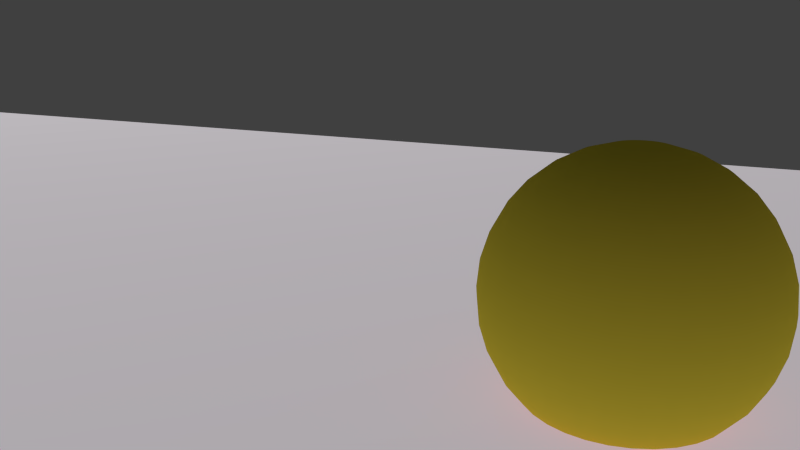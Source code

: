 # Source: szene5_Kameraschwenk_Render60blend.blend  (saved by Blender 2.76.0; exported with 4.5.12 LTS)
import bpy
from mathutils import Matrix  # noqa: F401  (used for matrix-valued properties, if any)

bpy.ops.wm.read_factory_settings(use_empty=True)
scene = bpy.context.scene
scene.name = 'Scene'

# ---- collections
col_collection_1 = bpy.data.collections.new('Collection 1'); scene.collection.children.link(col_collection_1)
col_collection_2 = bpy.data.collections.new('Collection 2'); scene.collection.children.link(col_collection_2)
col_collection_2.hide_render = True
col_collection_2.hide_viewport = True

# ---- images (referenced by path relative to the original .blend; pixels are not part of the script)
import os
ASSET_DIR = os.environ.get("B2B_ASSET_DIR", "")  # directory of the original .blend (textures are referenced by path, not embedded)
HERE = os.path.dirname(os.path.abspath(__file__))  # packed textures are extracted next to this script under _unpacked/

def load_image(name, relpath, width, height, colorspace="sRGB"):
    """Load a texture the original file referenced (path relative to the .blend, or extracted next to this script)."""
    p = next((c for c in (os.path.join(HERE, relpath), os.path.join(ASSET_DIR, relpath)) if relpath and os.path.exists(c)), "")
    if p:
        img = bpy.data.images.load(p, check_existing=True)
        img.name = name
    else:  # same state as the original file: an image datablock whose file is absent (Cycles renders it pink)
        img = bpy.data.images.new(name, width, height)
        img.source = "FILE"
        img.filepath = "//" + (relpath or name)
    img.colorspace_settings.name = colorspace
    return img
img_disco_jpg = load_image('disco.jpg', 'disco.jpg', 1024, 1024, 'sRGB')
img_img_8765_jpg = load_image('IMG_8765.JPG', 'IMG_8765.JPG', 1024, 1024, 'sRGB')

# ---- materials (node trees are filled in below, after node groups)
mat_material_014 = bpy.data.materials.new('Material.014')
mat_material_014.alpha_threshold = 0.0
mat_material_014.roughness = 0.5
mat_material_001 = bpy.data.materials.new('Material.001')
mat_material_001.alpha_threshold = 0.0
mat_material_001.diffuse_color = (0.8, 0.6744, 0.05042, 1.0)
mat_material_001.roughness = 0.5
mat_material_013 = bpy.data.materials.new('Material.013')
mat_material_013.alpha_threshold = 0.0
mat_material_013.roughness = 0.5
mat_material_016 = bpy.data.materials.new('Material.016')
mat_material_016.alpha_threshold = 0.0
mat_material_016.roughness = 0.5
mat_material_003 = bpy.data.materials.new('Material.003')
mat_material_003.alpha_threshold = 0.0
mat_material_003.roughness = 0.5
mat_material_012 = bpy.data.materials.new('Material.012')
mat_material_012.alpha_threshold = 0.0
mat_material_012.roughness = 0.5
mat_material_015 = bpy.data.materials.new('Material.015')
mat_material_015.alpha_threshold = 0.0
mat_material_015.roughness = 0.5
mat_material_004 = bpy.data.materials.new('Material.004')
mat_material_004.alpha_threshold = 0.0
mat_material_004.roughness = 0.5

# ---- material node trees
mat_material_014.use_nodes = True; mat_material_014.node_tree.nodes.clear()
_N = mat_material_014.node_tree.nodes; _L = mat_material_014.node_tree.links
n0 = _N.new('ShaderNodeOutputMaterial'); n0.name = 'Material Output'; n0.location = (300, 300)
n1 = _N.new('ShaderNodeTexImage'); n1.name = 'Image Texture'; n1.location = (-180, 300)
n1.width = 140
n1.image = img_disco_jpg
n2 = _N.new('ShaderNodeEmission'); n2.name = 'Emission'; n2.location = (10, 300)
_L.new(n2.outputs[0], n0.inputs[0])
_L.new(n1.outputs[0], n2.inputs[0])
n0.is_active_output = True
mat_material_013.use_nodes = True; mat_material_013.node_tree.nodes.clear()
_N = mat_material_013.node_tree.nodes; _L = mat_material_013.node_tree.links
n0 = _N.new('ShaderNodeTexImage'); n0.name = 'Image Texture'; n0.location = (-319, 400)
n0.width = 140
n0.image = img_img_8765_jpg
n1 = _N.new('ShaderNodeOutputMaterial'); n1.name = 'Material Output'; n1.location = (398, 562)
n2 = _N.new('ShaderNodeTexGradient'); n2.name = 'Gradient Texture'; n2.location = (-78, 173)
n2.gradient_type = 'DIAGONAL'
n3 = _N.new('ShaderNodeBsdfDiffuse'); n3.name = 'Diffuse BSDF'; n3.location = (29, 390)
n4 = _N.new('ShaderNodeMixShader'); n4.name = 'Mix Shader'; n4.location = (284, 456)
_L.new(n0.outputs[0], n3.inputs[0])
_L.new(n4.outputs[0], n1.inputs[0])
_L.new(n3.outputs[0], n4.inputs[1])
_L.new(n2.outputs[0], n4.inputs[2])
n1.is_active_output = True
mat_material_016.use_nodes = True; mat_material_016.node_tree.nodes.clear()
_N = mat_material_016.node_tree.nodes; _L = mat_material_016.node_tree.links
n0 = _N.new('ShaderNodeOutputMaterial'); n0.name = 'Material Output'; n0.location = (300, 300)
n1 = _N.new('ShaderNodeEmission'); n1.name = 'Emission'; n1.location = (10, 300)
n1.inputs[0].default_value = (1.0, 0.9069, 0.8795, 1.0)
n1.inputs[1].default_value = 0.5
_L.new(n1.outputs[0], n0.inputs[0])
n0.is_active_output = True
mat_material_003.use_nodes = True; mat_material_003.node_tree.nodes.clear()
_N = mat_material_003.node_tree.nodes; _L = mat_material_003.node_tree.links
n0 = _N.new('ShaderNodeEmission'); n0.name = 'Emission'; n0.location = (-89, 417)
n0.inputs[0].default_value = (0.8, 0.08082, 0.6173, 1.0)
n1 = _N.new('ShaderNodeMixShader'); n1.name = 'Mix Shader'; n1.location = (108, 371)
n1.inputs[0].default_value = 0.9636
n2 = _N.new('ShaderNodeLayerWeight'); n2.name = 'Layer Weight'; n2.location = (110, 637)
n2.inputs[0].default_value = 0.8
n3 = _N.new('ShaderNodeMixShader'); n3.name = 'Mix Shader.001'; n3.location = (280, 237)
n4 = _N.new('ShaderNodeOutputMaterial'); n4.name = 'Material Output'; n4.location = (964, 135)
n5 = _N.new('ShaderNodeValToRGB'); n5.name = 'ColorRamp'; n5.location = (542, 476)
n5.color_ramp.interpolation = 'B_SPLINE'
while len(n5.color_ramp.elements) > 1: n5.color_ramp.elements.remove(n5.color_ramp.elements[-1])
n5.color_ramp.elements[0].position = 0.7636; n5.color_ramp.elements[0].color = (0.0, 0.0, 0.0, 1.0)
_e = n5.color_ramp.elements.new(1.0); _e.color = (1.0, 1.0, 1.0, 1.0)
n6 = _N.new('ShaderNodeMixShader'); n6.name = 'Mix Shader.002'; n6.location = (524, 187)
n7 = _N.new('ShaderNodeMixShader'); n7.name = 'Mix Shader.003'; n7.location = (744, 200)
n7.inputs[0].default_value = 0.622
n8 = _N.new('ShaderNodeBsdfTransparent'); n8.name = 'Transparent BSDF'; n8.location = (-118, 237)
_L.new(n0.outputs[0], n1.inputs[1])
_L.new(n1.outputs[0], n3.inputs[1])
_L.new(n8.outputs[0], n1.inputs[2])
_L.new(n3.outputs[0], n6.inputs[1])
_L.new(n8.outputs[0], n3.inputs[2])
_L.new(n2.outputs[1], n3.inputs[0])
_L.new(n6.outputs[0], n7.inputs[1])
_L.new(n8.outputs[0], n6.inputs[2])
_L.new(n5.outputs[0], n6.inputs[0])
_L.new(n7.outputs[0], n4.inputs[0])
_L.new(n8.outputs[0], n7.inputs[2])
n4.is_active_output = True
mat_material_012.use_nodes = True; mat_material_012.node_tree.nodes.clear()
_N = mat_material_012.node_tree.nodes; _L = mat_material_012.node_tree.links
n0 = _N.new('ShaderNodeEmission'); n0.name = 'Emission'; n0.location = (-280, 373)
n0.inputs[0].default_value = (0.01222, 0.0119, 0.8, 1.0)
n1 = _N.new('ShaderNodeMixShader'); n1.name = 'Mix Shader'; n1.location = (-108, 266)
n1.inputs[0].default_value = 0.7636
n2 = _N.new('ShaderNodeLayerWeight'); n2.name = 'Layer Weight'; n2.location = (-7, 430)
n2.inputs[0].default_value = 0.8
n3 = _N.new('ShaderNodeMixShader'); n3.name = 'Mix Shader.001'; n3.location = (103, 257)
n4 = _N.new('ShaderNodeValToRGB'); n4.name = 'ColorRamp'; n4.location = (445, 489)
n4.color_ramp.interpolation = 'B_SPLINE'
while len(n4.color_ramp.elements) > 1: n4.color_ramp.elements.remove(n4.color_ramp.elements[-1])
n4.color_ramp.elements[0].position = 0.2636; n4.color_ramp.elements[0].color = (0.0, 0.0, 0.0, 1.0)
_e = n4.color_ramp.elements.new(1.0); _e.color = (1.0, 1.0, 1.0, 1.0)
n5 = _N.new('ShaderNodeOutputMaterial'); n5.name = 'Material Output'; n5.location = (839, 243)
n6 = _N.new('ShaderNodeMixShader'); n6.name = 'Mix Shader.002'; n6.location = (385, 225)
n7 = _N.new('ShaderNodeMixShader'); n7.name = 'Mix Shader.003'; n7.location = (605, 258)
n7.inputs[0].default_value = 0.06364
n8 = _N.new('ShaderNodeBsdfTransparent'); n8.name = 'Transparent BSDF'; n8.location = (-305, 235)
_L.new(n8.outputs[0], n1.inputs[2])
_L.new(n1.outputs[0], n3.inputs[1])
_L.new(n0.outputs[0], n1.inputs[1])
_L.new(n3.outputs[0], n6.inputs[1])
_L.new(n8.outputs[0], n3.inputs[2])
_L.new(n2.outputs[1], n3.inputs[0])
_L.new(n6.outputs[0], n7.inputs[1])
_L.new(n8.outputs[0], n6.inputs[2])
_L.new(n4.outputs[0], n6.inputs[0])
_L.new(n7.outputs[0], n5.inputs[0])
_L.new(n8.outputs[0], n7.inputs[2])
n5.is_active_output = True
mat_material_015.use_nodes = True; mat_material_015.node_tree.nodes.clear()
_N = mat_material_015.node_tree.nodes; _L = mat_material_015.node_tree.links
n0 = _N.new('ShaderNodeMixShader'); n0.name = 'Mix Shader'; n0.location = (108, 371)
n0.inputs[0].default_value = 0.9636
n1 = _N.new('ShaderNodeLayerWeight'); n1.name = 'Layer Weight'; n1.location = (110, 637)
n1.inputs[0].default_value = 0.8
n2 = _N.new('ShaderNodeMixShader'); n2.name = 'Mix Shader.001'; n2.location = (280, 237)
n3 = _N.new('ShaderNodeOutputMaterial'); n3.name = 'Material Output'; n3.location = (964, 135)
n4 = _N.new('ShaderNodeValToRGB'); n4.name = 'ColorRamp'; n4.location = (542, 476)
n4.color_ramp.interpolation = 'B_SPLINE'
while len(n4.color_ramp.elements) > 1: n4.color_ramp.elements.remove(n4.color_ramp.elements[-1])
n4.color_ramp.elements[0].position = 0.7636; n4.color_ramp.elements[0].color = (0.0, 0.0, 0.0, 1.0)
_e = n4.color_ramp.elements.new(1.0); _e.color = (1.0, 1.0, 1.0, 1.0)
n5 = _N.new('ShaderNodeMixShader'); n5.name = 'Mix Shader.002'; n5.location = (524, 187)
n6 = _N.new('ShaderNodeMixShader'); n6.name = 'Mix Shader.003'; n6.location = (744, 200)
n6.inputs[0].default_value = 0.622
n7 = _N.new('ShaderNodeBsdfTransparent'); n7.name = 'Transparent BSDF'; n7.location = (-118, 237)
n8 = _N.new('ShaderNodeEmission'); n8.name = 'Emission'; n8.location = (-89, 417)
n8.inputs[0].default_value = (0.01461, 0.8, 0.002722, 1.0)
_L.new(n8.outputs[0], n0.inputs[1])
_L.new(n0.outputs[0], n2.inputs[1])
_L.new(n7.outputs[0], n0.inputs[2])
_L.new(n2.outputs[0], n5.inputs[1])
_L.new(n7.outputs[0], n2.inputs[2])
_L.new(n1.outputs[1], n2.inputs[0])
_L.new(n5.outputs[0], n6.inputs[1])
_L.new(n7.outputs[0], n5.inputs[2])
_L.new(n4.outputs[0], n5.inputs[0])
_L.new(n6.outputs[0], n3.inputs[0])
_L.new(n7.outputs[0], n6.inputs[2])
n3.is_active_output = True
mat_material_004.use_nodes = True; mat_material_004.node_tree.nodes.clear()
_N = mat_material_004.node_tree.nodes; _L = mat_material_004.node_tree.links
n0 = _N.new('ShaderNodeOutputMaterial'); n0.name = 'Material Output'; n0.location = (300, 300)
n1 = _N.new('ShaderNodeBsdfAnisotropic'); n1.name = 'Glossy BSDF'; n1.location = (10, 300)
n1.distribution = 'GGX'
n1.inputs[0].default_value = (0.007765, 0.01807, 0.1149, 1.0)
n1.inputs[1].default_value = 2.236
_L.new(n1.outputs[0], n0.inputs[0])
n0.is_active_output = True

# ---- world
world_world = bpy.data.worlds.new('World'); scene.world = world_world
world_world.color = (0.05088, 0.05088, 0.05088)
world_world.use_sun_shadow = False
world_world.sun_shadow_jitter_overblur = 0.0
world_world.cycles.sampling_method = 'MANUAL'
world_world.cycles.sample_map_resolution = 256

# ---- cameras
cam_camera = bpy.data.cameras.new('Camera')
cam_camera.clip_end = 100.0
cam_camera.lens = 35.0
cam_camera.sensor_width = 32.0
cam_camera.sensor_height = 18.0
cam_camera.display_size = 2.0
cam_camera.dof.focus_distance = 0.0

# ---- lights
light_spot_018 = bpy.data.lights.new('Spot.018', 'SPOT')
light_spot_018.color = (0.9735, 0.009814, 1.0)
light_spot_018.transmission_factor = 0.0
light_spot_018.energy = 100.0
light_spot_018.shadow_buffer_clip_start = 0.5
light_spot_018.shadow_soft_size = 0.1
light_spot_018.shadow_maximum_resolution = 0.006
light_spot_018.use_absolute_resolution = True
light_spot_018.spot_size = 0.4677
light_spot_018.show_cone = True
light_spot_018.cycles.use_multiple_importance_sampling = False
light_spot_017 = bpy.data.lights.new('Spot.017', 'SPOT')
light_spot_017.color = (0.9735, 0.009814, 1.0)
light_spot_017.transmission_factor = 0.0
light_spot_017.energy = 100.0
light_spot_017.shadow_buffer_clip_start = 0.5
light_spot_017.shadow_soft_size = 0.1
light_spot_017.shadow_maximum_resolution = 0.006
light_spot_017.use_absolute_resolution = True
light_spot_017.spot_size = 0.4677
light_spot_017.show_cone = True
light_spot_017.cycles.use_multiple_importance_sampling = False
light_spot_016 = bpy.data.lights.new('Spot.016', 'SPOT')
light_spot_016.color = (0.012, 0.012, 0.8)
light_spot_016.transmission_factor = 0.0
light_spot_016.energy = 100.0
light_spot_016.shadow_buffer_clip_start = 0.5
light_spot_016.shadow_soft_size = 0.1
light_spot_016.shadow_maximum_resolution = 0.006
light_spot_016.use_absolute_resolution = True
light_spot_016.spot_size = 0.6109
light_spot_016.show_cone = True
light_spot_016.cycles.use_multiple_importance_sampling = False
light_spot_015 = bpy.data.lights.new('Spot.015', 'SPOT')
light_spot_015.color = (0.012, 0.012, 0.8)
light_spot_015.transmission_factor = 0.0
light_spot_015.energy = 100.0
light_spot_015.shadow_buffer_clip_start = 0.5
light_spot_015.shadow_soft_size = 0.1
light_spot_015.shadow_maximum_resolution = 0.006
light_spot_015.use_absolute_resolution = True
light_spot_015.spot_size = 0.6109
light_spot_015.show_cone = True
light_spot_015.cycles.use_multiple_importance_sampling = False
light_spot_014 = bpy.data.lights.new('Spot.014', 'SPOT')
light_spot_014.color = (0.05895, 1.0, 0.004394)
light_spot_014.transmission_factor = 0.0
light_spot_014.energy = 100.0
light_spot_014.shadow_buffer_clip_start = 0.5
light_spot_014.shadow_soft_size = 2.0
light_spot_014.shadow_maximum_resolution = 0.006
light_spot_014.use_absolute_resolution = True
light_spot_014.spot_size = 0.4957
light_spot_014.show_cone = True
light_spot_014.cycles.use_multiple_importance_sampling = False
light_spot_013 = bpy.data.lights.new('Spot.013', 'SPOT')
light_spot_013.color = (0.05895, 1.0, 0.004394)
light_spot_013.transmission_factor = 0.0
light_spot_013.energy = 100.0
light_spot_013.shadow_buffer_clip_start = 0.5
light_spot_013.shadow_soft_size = 2.0
light_spot_013.shadow_maximum_resolution = 0.006
light_spot_013.use_absolute_resolution = True
light_spot_013.spot_size = 0.4957
light_spot_013.show_cone = True
light_spot_013.cycles.use_multiple_importance_sampling = False
light_spot_012 = bpy.data.lights.new('Spot.012', 'SPOT')
light_spot_012.color = (0.05895, 1.0, 0.004394)
light_spot_012.transmission_factor = 0.0
light_spot_012.energy = 100.0
light_spot_012.shadow_buffer_clip_start = 0.5
light_spot_012.shadow_soft_size = 2.0
light_spot_012.shadow_maximum_resolution = 0.006
light_spot_012.use_absolute_resolution = True
light_spot_012.spot_size = 0.4957
light_spot_012.show_cone = True
light_spot_012.cycles.use_multiple_importance_sampling = False
light_spot_011 = bpy.data.lights.new('Spot.011', 'SPOT')
light_spot_011.color = (0.012, 0.012, 0.8)
light_spot_011.transmission_factor = 0.0
light_spot_011.energy = 100.0
light_spot_011.shadow_buffer_clip_start = 0.5
light_spot_011.shadow_soft_size = 0.1
light_spot_011.shadow_maximum_resolution = 0.006
light_spot_011.use_absolute_resolution = True
light_spot_011.spot_size = 0.6109
light_spot_011.show_cone = True
light_spot_011.cycles.use_multiple_importance_sampling = False
light_spot_008 = bpy.data.lights.new('Spot.008', 'SPOT')
light_spot_008.color = (0.9735, 0.009814, 1.0)
light_spot_008.transmission_factor = 0.0
light_spot_008.energy = 100.0
light_spot_008.shadow_buffer_clip_start = 0.5
light_spot_008.shadow_soft_size = 0.1
light_spot_008.shadow_maximum_resolution = 0.006
light_spot_008.use_absolute_resolution = True
light_spot_008.spot_size = 0.4677
light_spot_008.show_cone = True
light_spot_008.cycles.use_multiple_importance_sampling = False
light_spot_003 = bpy.data.lights.new('Spot.003', 'SPOT')
light_spot_003.color = (0.9735, 0.009814, 1.0)
light_spot_003.transmission_factor = 0.0
light_spot_003.energy = 100.0
light_spot_003.shadow_buffer_clip_start = 0.5
light_spot_003.shadow_soft_size = 0.1
light_spot_003.shadow_maximum_resolution = 0.006
light_spot_003.use_absolute_resolution = True
light_spot_003.spot_size = 0.4677
light_spot_003.show_cone = True
light_spot_003.cycles.use_multiple_importance_sampling = False
light_spot_007 = bpy.data.lights.new('Spot.007', 'SPOT')
light_spot_007.color = (0.05895, 1.0, 0.004394)
light_spot_007.transmission_factor = 0.0
light_spot_007.energy = 100.0
light_spot_007.shadow_buffer_clip_start = 0.5
light_spot_007.shadow_soft_size = 2.0
light_spot_007.shadow_maximum_resolution = 0.006
light_spot_007.use_absolute_resolution = True
light_spot_007.spot_size = 0.4957
light_spot_007.show_cone = True
light_spot_007.cycles.use_multiple_importance_sampling = False

# ---- meshes
me_plane_005 = bpy.data.meshes.new('Plane.005')
me_plane_005.from_pydata([(-3.012, -3.107, -3.837e-06), (-1.012, -3.107, -3.837e-06), (-3.012, -1.107, -3.837e-06), (-1.012, -1.107, -3.837e-06)], [], [(0, 1, 3, 2)])
_uv = me_plane_005.uv_layers.new(name='UVMap')
_uv.uv.foreach_set('vector', [8.25e-05, 8.245e-05, 0.68, 8.245e-05, 0.68, 0.9999, 8.245e-05, 0.9999])
me_plane_005.materials.append(mat_material_014)
me_plane_005.use_remesh_preserve_volume = False
me_plane_005.use_remesh_preserve_attributes = False
me_plane_005.use_mirror_vertex_groups = False
me_plane_005.update()
me_sphere = bpy.data.meshes.new('Sphere')
me_sphere.from_pydata([(0.2145, -1.56, 2.382), (0.02695, -1.56, 2.325), (-0.1459, -1.56, 2.233), (-0.2975, -1.56, 2.109), (-0.4218, -1.56, 1.957), (-0.5143, -1.56, 1.784), (-0.5712, -1.56, 1.597), (-0.5904, -1.56, 1.401), (-0.5712, -1.56, 1.206), (-0.5143, -1.56, 1.019), (-0.4218, -1.56, 0.8459), (-0.2975, -1.56, 0.6944), (-0.1459, -1.56, 0.57), (0.02695, -1.56, 0.4776), (0.2145, -1.56, 0.4207), (0.2183, -1.522, 2.382), (0.0343, -1.485, 2.325), (-0.1353, -1.452, 2.233), (-0.2839, -1.422, 2.109), (-0.4059, -1.398, 1.957), (-0.4965, -1.38, 1.784), (-0.5523, -1.369, 1.597), (-0.5712, -1.365, 1.401), (-0.5523, -1.369, 1.206), (-0.4965, -1.38, 1.019), (-0.4059, -1.398, 0.8459), (-0.2839, -1.422, 0.6944), (-0.1353, -1.452, 0.57), (0.0343, -1.485, 0.4776), (0.2183, -1.522, 0.4207), (0.2294, -1.485, 2.382), (0.05608, -1.414, 2.325), (-0.1037, -1.347, 2.233), (-0.2437, -1.289, 2.109), (-0.3585, -1.242, 1.957), (-0.4439, -1.206, 1.784), (-0.4965, -1.185, 1.597), (-0.5143, -1.177, 1.401), (-0.4965, -1.185, 1.206), (-0.4439, -1.206, 1.019), (-0.3585, -1.242, 0.8459), (-0.2437, -1.289, 0.6944), (-0.1037, -1.347, 0.57), (0.05608, -1.414, 0.4776), (0.2294, -1.485, 0.4207), (0.2474, -1.452, 2.382), (0.09144, -1.347, 2.325), (-0.05231, -1.251, 2.233), (-0.1783, -1.167, 2.109), (-0.2817, -1.098, 1.957), (-0.3585, -1.047, 1.784), (-0.4059, -1.015, 1.597), (-0.4218, -1.004, 1.401), (-0.4059, -1.015, 1.206), (-0.3585, -1.047, 1.019), (-0.2817, -1.098, 0.8459), (-0.1783, -1.167, 0.6944), (-0.05231, -1.251, 0.57), (0.09144, -1.347, 0.4776), (0.2474, -1.452, 0.4207), (0.2717, -1.422, 2.382), (0.139, -1.289, 2.325), (0.01678, -1.167, 2.233), (-0.09037, -1.06, 2.109), (-0.1783, -0.9721, 1.957), (-0.2437, -0.9067, 1.784), (-0.2839, -0.8665, 1.597), (-0.2975, -0.8529, 1.401), (-0.2839, -0.8665, 1.206), (-0.2437, -0.9067, 1.019), (-0.1783, -0.9721, 0.8459), (-0.09037, -1.06, 0.6944), (0.01678, -1.167, 0.57), (0.139, -1.289, 0.4776), (0.2717, -1.422, 0.4207), (0.3012, -1.398, 2.382), (0.197, -1.242, 2.325), (0.101, -1.098, 2.233), (0.01678, -0.9721, 2.109), (-0.05231, -0.8687, 1.957), (-0.1037, -0.7919, 1.784), (-0.1353, -0.7445, 1.597), (-0.1459, -0.7286, 1.401), (-0.1353, -0.7445, 1.206), (-0.1037, -0.7919, 1.019), (-0.05231, -0.8687, 0.8459), (0.01678, -0.9721, 0.6944), (0.101, -1.098, 0.57), (0.197, -1.242, 0.4776), (0.3012, -1.398, 0.4207), (0.335, -1.38, 2.382), (0.2632, -1.206, 2.325), (0.197, -1.047, 2.233), (0.139, -0.9067, 2.109), (0.09144, -0.7919, 1.957), (0.05608, -0.7065, 1.784), (0.0343, -0.6539, 1.597), (0.02695, -0.6362, 1.401), (0.0343, -0.6539, 1.206), (0.05608, -0.7065, 1.019), (0.09144, -0.7919, 0.8459), (0.139, -0.9067, 0.6944), (0.197, -1.047, 0.57), (0.2632, -1.206, 0.4776), (0.335, -1.38, 0.4207), (0.3716, -1.369, 2.382), (0.335, -1.185, 2.325), (0.3012, -1.015, 2.233), (0.2717, -0.8665, 2.109), (0.2474, -0.7445, 1.957), (0.2294, -0.6539, 1.784), (0.2183, -0.5981, 1.597), (0.2145, -0.5792, 1.401), (0.2183, -0.5981, 1.206), (0.2294, -0.6539, 1.019), (0.2474, -0.7445, 0.8459), (0.2717, -0.8665, 0.6944), (0.3012, -1.015, 0.57), (0.335, -1.185, 0.4776), (0.3716, -1.369, 0.4207), (0.4096, -1.365, 2.382), (0.4096, -1.177, 2.325), (0.4096, -1.004, 2.233), (0.4096, -0.8529, 2.109), (0.4096, -0.7286, 1.957), (0.4096, -0.6362, 1.784), (0.4096, -0.5792, 1.597), (0.4096, -0.56, 1.401), (0.4096, -0.5792, 1.206), (0.4096, -0.6362, 1.019), (0.4096, -0.7286, 0.8459), (0.4096, -0.8529, 0.6944), (0.4096, -1.004, 0.57), (0.4096, -1.177, 0.4776), (0.4096, -1.365, 0.4207), (0.4477, -1.369, 2.382), (0.4843, -1.185, 2.325), (0.518, -1.015, 2.233), (0.5476, -0.8665, 2.109), (0.5718, -0.7445, 1.957), (0.5899, -0.6539, 1.784), (0.601, -0.5981, 1.597), (0.6047, -0.5792, 1.401), (0.601, -0.5981, 1.206), (0.5899, -0.6539, 1.019), (0.5718, -0.7445, 0.8459), (0.5476, -0.8665, 0.6944), (0.518, -1.015, 0.57), (0.4843, -1.185, 0.4776), (0.4477, -1.369, 0.4207), (0.4843, -1.38, 2.382), (0.5561, -1.206, 2.325), (0.6222, -1.047, 2.233), (0.6802, -0.9067, 2.109), (0.7278, -0.7919, 1.957), (0.7632, -0.7065, 1.784), (0.785, -0.6539, 1.597), (0.7923, -0.6362, 1.401), (0.785, -0.6539, 1.206), (0.7632, -0.7065, 1.019), (0.7278, -0.7919, 0.8459), (0.6802, -0.9067, 0.6944), (0.6222, -1.047, 0.57), (0.5561, -1.206, 0.4776), (0.4843, -1.38, 0.4207), (0.518, -1.398, 2.382), (0.6222, -1.242, 2.325), (0.7183, -1.098, 2.233), (0.8025, -0.9721, 2.109), (0.8716, -0.8687, 1.957), (0.9229, -0.7919, 1.784), (0.9545, -0.7445, 1.597), (0.9652, -0.7286, 1.401), (0.9545, -0.7445, 1.206), (0.9229, -0.7919, 1.019), (0.8716, -0.8687, 0.8459), (0.8025, -0.9721, 0.6944), (0.7183, -1.098, 0.57), (0.6222, -1.242, 0.4776), (0.518, -1.398, 0.4207), (0.5476, -1.422, 2.382), (0.6802, -1.289, 2.325), (0.8025, -1.167, 2.233), (0.9096, -1.06, 2.109), (0.9976, -0.9721, 1.957), (1.063, -0.9067, 1.784), (1.103, -0.8665, 1.597), (1.117, -0.8529, 1.401), (1.103, -0.8665, 1.206), (1.063, -0.9067, 1.019), (0.9976, -0.9721, 0.8459), (0.9096, -1.06, 0.6944), (0.8025, -1.167, 0.57), (0.6802, -1.289, 0.4776), (0.5476, -1.422, 0.4207), (0.5718, -1.452, 2.382), (0.7278, -1.347, 2.325), (0.8716, -1.251, 2.233), (0.9976, -1.167, 2.109), (1.101, -1.098, 1.957), (1.178, -1.047, 1.784), (1.225, -1.015, 1.597), (1.241, -1.004, 1.401), (1.225, -1.015, 1.206), (1.178, -1.047, 1.019), (1.101, -1.098, 0.8459), (0.9976, -1.167, 0.6944), (0.8716, -1.251, 0.57), (0.7278, -1.347, 0.4776), (0.5718, -1.452, 0.4207), (0.5899, -1.485, 2.382), (0.7632, -1.414, 2.325), (0.9229, -1.347, 2.233), (1.063, -1.289, 2.109), (1.178, -1.242, 1.957), (1.263, -1.206, 1.784), (1.316, -1.185, 1.597), (1.334, -1.177, 1.401), (1.316, -1.185, 1.206), (1.263, -1.206, 1.019), (1.178, -1.242, 0.8459), (1.063, -1.289, 0.6944), (0.9229, -1.347, 0.57), (0.7632, -1.414, 0.4776), (0.5899, -1.485, 0.4207), (0.601, -1.522, 2.382), (0.785, -1.485, 2.325), (0.9545, -1.452, 2.233), (1.103, -1.422, 2.109), (1.225, -1.398, 1.957), (1.316, -1.38, 1.784), (1.372, -1.369, 1.597), (1.39, -1.365, 1.401), (1.372, -1.369, 1.206), (1.316, -1.38, 1.019), (1.225, -1.398, 0.8459), (1.103, -1.422, 0.6944), (0.9545, -1.452, 0.57), (0.785, -1.485, 0.4776), (0.601, -1.522, 0.4207), (0.6047, -1.56, 2.382), (0.7923, -1.56, 2.325), (0.9652, -1.56, 2.233), (1.117, -1.56, 2.109), (1.241, -1.56, 1.957), (1.334, -1.56, 1.784), (1.39, -1.56, 1.597), (1.41, -1.56, 1.401), (1.39, -1.56, 1.206), (1.334, -1.56, 1.019), (1.241, -1.56, 0.8459), (1.117, -1.56, 0.6944), (0.9652, -1.56, 0.57), (0.7923, -1.56, 0.4776), (0.6047, -1.56, 0.4207), (0.601, -1.598, 2.382), (0.785, -1.635, 2.325), (0.9545, -1.668, 2.233), (1.103, -1.698, 2.109), (1.225, -1.722, 1.957), (1.316, -1.74, 1.784), (1.372, -1.751, 1.597), (1.39, -1.755, 1.401), (1.372, -1.751, 1.206), (1.316, -1.74, 1.019), (1.225, -1.722, 0.8459), (1.103, -1.698, 0.6944), (0.9545, -1.668, 0.57), (0.785, -1.635, 0.4776), (0.601, -1.598, 0.4207), (0.5899, -1.635, 2.382), (0.7632, -1.706, 2.325), (0.9229, -1.773, 2.233), (1.063, -1.831, 2.109), (1.178, -1.878, 1.957), (1.263, -1.914, 1.784), (1.316, -1.935, 1.597), (1.334, -1.943, 1.401), (1.316, -1.935, 1.206), (1.263, -1.914, 1.019), (1.178, -1.878, 0.8459), (1.063, -1.831, 0.6944), (0.9229, -1.773, 0.57), (0.7632, -1.706, 0.4776), (0.5899, -1.635, 0.4207), (0.5718, -1.668, 2.382), (0.7278, -1.773, 2.325), (0.8716, -1.869, 2.233), (0.9976, -1.953, 2.109), (1.101, -2.022, 1.957), (1.178, -2.073, 1.784), (1.225, -2.105, 1.597), (1.241, -2.116, 1.401), (1.225, -2.105, 1.206), (1.178, -2.073, 1.019), (1.101, -2.022, 0.8459), (0.9976, -1.953, 0.6944), (0.8716, -1.869, 0.57), (0.7278, -1.773, 0.4776), (0.5718, -1.668, 0.4207), (0.5476, -1.698, 2.382), (0.6802, -1.831, 2.325), (0.8025, -1.953, 2.233), (0.9096, -2.06, 2.109), (0.9976, -2.148, 1.957), (1.063, -2.213, 1.784), (1.103, -2.254, 1.597), (1.117, -2.267, 1.401), (1.103, -2.254, 1.206), (1.063, -2.213, 1.019), (0.9976, -2.148, 0.8459), (0.9096, -2.06, 0.6944), (0.8025, -1.953, 0.57), (0.6802, -1.831, 0.4776), (0.5476, -1.698, 0.4207), (0.518, -1.722, 2.382), (0.6222, -1.878, 2.325), (0.7183, -2.022, 2.233), (0.8025, -2.148, 2.109), (0.8716, -2.251, 1.957), (0.9229, -2.328, 1.784), (0.9545, -2.376, 1.597), (0.9652, -2.391, 1.401), (0.9545, -2.376, 1.206), (0.9229, -2.328, 1.019), (0.8716, -2.251, 0.8459), (0.8025, -2.148, 0.6944), (0.7183, -2.022, 0.57), (0.6222, -1.878, 0.4776), (0.518, -1.722, 0.4207), (0.4096, -1.56, 0.4015), (0.4843, -1.74, 2.382), (0.5561, -1.914, 2.325), (0.6222, -2.073, 2.233), (0.6802, -2.213, 2.109), (0.7278, -2.328, 1.957), (0.7632, -2.414, 1.784), (0.785, -2.466, 1.597), (0.7923, -2.484, 1.401), (0.785, -2.466, 1.206), (0.7632, -2.414, 1.019), (0.7278, -2.328, 0.8459), (0.6802, -2.213, 0.6944), (0.6222, -2.073, 0.57), (0.5561, -1.914, 0.4776), (0.4843, -1.74, 0.4207), (0.4477, -1.751, 2.382), (0.4843, -1.935, 2.325), (0.518, -2.105, 2.233), (0.5476, -2.254, 2.109), (0.5718, -2.376, 1.957), (0.5899, -2.466, 1.784), (0.601, -2.522, 1.597), (0.6047, -2.541, 1.401), (0.601, -2.522, 1.206), (0.5899, -2.466, 1.019), (0.5718, -2.376, 0.8459), (0.5476, -2.254, 0.6944), (0.518, -2.105, 0.57), (0.4843, -1.935, 0.4776), (0.4477, -1.751, 0.4207), (0.4096, -1.755, 2.382), (0.4096, -1.943, 2.325), (0.4096, -2.116, 2.233), (0.4096, -2.267, 2.109), (0.4096, -2.391, 1.957), (0.4096, -2.484, 1.784), (0.4096, -2.541, 1.597), (0.4096, -2.56, 1.401), (0.4096, -2.541, 1.206), (0.4096, -2.484, 1.019), (0.4096, -2.391, 0.8459), (0.4096, -2.267, 0.6944), (0.4096, -2.116, 0.57), (0.4096, -1.943, 0.4776), (0.4096, -1.755, 0.4207), (0.3716, -1.751, 2.382), (0.335, -1.935, 2.325), (0.3012, -2.105, 2.233), (0.2717, -2.254, 2.109), (0.2474, -2.376, 1.957), (0.2294, -2.466, 1.784), (0.2183, -2.522, 1.597), (0.2145, -2.541, 1.401), (0.2183, -2.522, 1.206), (0.2294, -2.466, 1.019), (0.2474, -2.376, 0.8459), (0.2717, -2.254, 0.6944), (0.3012, -2.105, 0.57), (0.335, -1.935, 0.4776), (0.3716, -1.751, 0.4207), (0.335, -1.74, 2.382), (0.2632, -1.914, 2.325), (0.197, -2.073, 2.233), (0.139, -2.213, 2.109), (0.09144, -2.328, 1.957), (0.05608, -2.414, 1.784), (0.0343, -2.466, 1.597), (0.02695, -2.484, 1.401), (0.0343, -2.466, 1.206), (0.05608, -2.414, 1.019), (0.09144, -2.328, 0.8459), (0.139, -2.213, 0.6944), (0.197, -2.073, 0.57), (0.2632, -1.914, 0.4776), (0.335, -1.74, 0.4207), (0.3012, -1.722, 2.382), (0.197, -1.878, 2.325), (0.101, -2.022, 2.233), (0.01678, -2.148, 2.109), (-0.05231, -2.251, 1.957), (-0.1037, -2.328, 1.784), (-0.1353, -2.376, 1.597), (-0.1459, -2.391, 1.401), (-0.1353, -2.376, 1.206), (-0.1037, -2.328, 1.019), (-0.05231, -2.251, 0.8459), (0.01678, -2.148, 0.6944), (0.101, -2.022, 0.57), (0.197, -1.878, 0.4776), (0.3012, -1.722, 0.4207), (0.2717, -1.698, 2.382), (0.139, -1.831, 2.325), (0.01678, -1.953, 2.233), (-0.09037, -2.06, 2.109), (-0.1783, -2.148, 1.957), (-0.2437, -2.213, 1.784), (-0.2839, -2.254, 1.597), (-0.2975, -2.267, 1.401), (-0.2839, -2.254, 1.206), (-0.2437, -2.213, 1.019), (-0.1783, -2.148, 0.8459), (-0.09037, -2.06, 0.6944), (0.01678, -1.953, 0.57), (0.139, -1.831, 0.4776), (0.2717, -1.698, 0.4207), (0.2474, -1.668, 2.382), (0.09144, -1.773, 2.325), (-0.05231, -1.869, 2.233), (-0.1783, -1.953, 2.109), (-0.2817, -2.022, 1.957), (-0.3585, -2.073, 1.784), (-0.4059, -2.105, 1.597), (-0.4218, -2.116, 1.401), (-0.4059, -2.105, 1.206), (-0.3585, -2.073, 1.019), (-0.2817, -2.022, 0.8459), (-0.1783, -1.953, 0.6944), (-0.05231, -1.869, 0.57), (0.09144, -1.773, 0.4776), (0.2474, -1.668, 0.4207), (0.4096, -1.56, 2.401), (0.2294, -1.635, 2.382), (0.05608, -1.706, 2.325), (-0.1037, -1.773, 2.233), (-0.2437, -1.831, 2.109), (-0.3585, -1.878, 1.957), (-0.4439, -1.914, 1.784), (-0.4965, -1.935, 1.597), (-0.5142, -1.943, 1.401), (-0.4965, -1.935, 1.206), (-0.4439, -1.914, 1.019), (-0.3585, -1.878, 0.8459), (-0.2437, -1.831, 0.6944), (-0.1037, -1.773, 0.57), (0.05608, -1.706, 0.4776), (0.2294, -1.635, 0.4207), (0.2183, -1.598, 2.382), (0.0343, -1.635, 2.325), (-0.1353, -1.668, 2.233), (-0.2839, -1.698, 2.109), (-0.4059, -1.722, 1.957), (-0.4965, -1.74, 1.784), (-0.5523, -1.751, 1.597), (-0.5712, -1.755, 1.401), (-0.5523, -1.751, 1.206), (-0.4965, -1.74, 1.019), (-0.4059, -1.722, 0.8459), (-0.2839, -1.698, 0.6944), (-0.1353, -1.668, 0.57), (0.0343, -1.635, 0.4776), (0.2183, -1.598, 0.4207)], [], [(6, 5, 20, 21), (14, 13, 28, 29), (7, 6, 21, 22), (8, 7, 22, 23), (1, 0, 15, 16), (9, 8, 23, 24), (2, 1, 16, 17), (10, 9, 24, 25), (3, 2, 17, 18), (11, 10, 25, 26), (4, 3, 18, 19), (12, 11, 26, 27), (5, 4, 19, 20), (13, 12, 27, 28), (20, 19, 34, 35), (28, 27, 42, 43), (21, 20, 35, 36), (29, 28, 43, 44), (22, 21, 36, 37), (23, 22, 37, 38), (16, 15, 30, 31), (24, 23, 38, 39), (17, 16, 31, 32), (25, 24, 39, 40), (18, 17, 32, 33), (26, 25, 40, 41), (19, 18, 33, 34), (27, 26, 41, 42), (39, 38, 53, 54), (32, 31, 46, 47), (40, 39, 54, 55), (33, 32, 47, 48), (41, 40, 55, 56), (34, 33, 48, 49), (42, 41, 56, 57), (35, 34, 49, 50), (43, 42, 57, 58), (36, 35, 50, 51), (44, 43, 58, 59), (37, 36, 51, 52), (38, 37, 52, 53), (31, 30, 45, 46), (58, 57, 72, 73), (51, 50, 65, 66), (59, 58, 73, 74), (52, 51, 66, 67), (53, 52, 67, 68), (46, 45, 60, 61), (54, 53, 68, 69), (47, 46, 61, 62), (55, 54, 69, 70), (48, 47, 62, 63), (56, 55, 70, 71), (49, 48, 63, 64), (57, 56, 71, 72), (50, 49, 64, 65), (62, 61, 76, 77), (70, 69, 84, 85), (63, 62, 77, 78), (71, 70, 85, 86), (64, 63, 78, 79), (72, 71, 86, 87), (65, 64, 79, 80), (73, 72, 87, 88), (66, 65, 80, 81), (74, 73, 88, 89), (67, 66, 81, 82), (68, 67, 82, 83), (61, 60, 75, 76), (69, 68, 83, 84), (81, 80, 95, 96), (89, 88, 103, 104), (82, 81, 96, 97), (83, 82, 97, 98), (76, 75, 90, 91), (84, 83, 98, 99), (77, 76, 91, 92), (85, 84, 99, 100), (78, 77, 92, 93), (86, 85, 100, 101), (79, 78, 93, 94), (87, 86, 101, 102), (80, 79, 94, 95), (88, 87, 102, 103), (100, 99, 114, 115), (93, 92, 107, 108), (101, 100, 115, 116), (94, 93, 108, 109), (102, 101, 116, 117), (95, 94, 109, 110), (103, 102, 117, 118), (96, 95, 110, 111), (104, 103, 118, 119), (97, 96, 111, 112), (98, 97, 112, 113), (91, 90, 105, 106), (99, 98, 113, 114), (92, 91, 106, 107), (119, 118, 133, 134), (112, 111, 126, 127), (113, 112, 127, 128), (106, 105, 120, 121), (114, 113, 128, 129), (107, 106, 121, 122), (115, 114, 129, 130), (108, 107, 122, 123), (116, 115, 130, 131), (109, 108, 123, 124), (117, 116, 131, 132), (110, 109, 124, 125), (118, 117, 132, 133), (111, 110, 125, 126), (131, 130, 145, 146), (124, 123, 138, 139), (132, 131, 146, 147), (125, 124, 139, 140), (133, 132, 147, 148), (126, 125, 140, 141), (134, 133, 148, 149), (127, 126, 141, 142), (128, 127, 142, 143), (121, 120, 135, 136), (129, 128, 143, 144), (122, 121, 136, 137), (130, 129, 144, 145), (123, 122, 137, 138), (143, 142, 157, 158), (136, 135, 150, 151), (144, 143, 158, 159), (137, 136, 151, 152), (145, 144, 159, 160), (138, 137, 152, 153), (146, 145, 160, 161), (139, 138, 153, 154), (147, 146, 161, 162), (140, 139, 154, 155), (148, 147, 162, 163), (141, 140, 155, 156), (149, 148, 163, 164), (142, 141, 156, 157), (154, 153, 168, 169), (162, 161, 176, 177), (155, 154, 169, 170), (163, 162, 177, 178), (156, 155, 170, 171), (164, 163, 178, 179), (157, 156, 171, 172), (158, 157, 172, 173), (151, 150, 165, 166), (159, 158, 173, 174), (152, 151, 166, 167), (160, 159, 174, 175), (153, 152, 167, 168), (161, 160, 175, 176), (173, 172, 187, 188), (166, 165, 180, 181), (174, 173, 188, 189), (167, 166, 181, 182), (175, 174, 189, 190), (168, 167, 182, 183), (176, 175, 190, 191), (169, 168, 183, 184), (177, 176, 191, 192), (170, 169, 184, 185), (178, 177, 192, 193), (171, 170, 185, 186), (179, 178, 193, 194), (172, 171, 186, 187), (192, 191, 206, 207), (185, 184, 199, 200), (193, 192, 207, 208), (186, 185, 200, 201), (194, 193, 208, 209), (187, 186, 201, 202), (188, 187, 202, 203), (181, 180, 195, 196), (189, 188, 203, 204), (182, 181, 196, 197), (190, 189, 204, 205), (183, 182, 197, 198), (191, 190, 205, 206), (184, 183, 198, 199), (196, 195, 210, 211), (204, 203, 218, 219), (197, 196, 211, 212), (205, 204, 219, 220), (198, 197, 212, 213), (206, 205, 220, 221), (199, 198, 213, 214), (207, 206, 221, 222), (200, 199, 214, 215), (208, 207, 222, 223), (201, 200, 215, 216), (209, 208, 223, 224), (202, 201, 216, 217), (203, 202, 217, 218), (215, 214, 229, 230), (223, 222, 237, 238), (216, 215, 230, 231), (224, 223, 238, 239), (217, 216, 231, 232), (218, 217, 232, 233), (211, 210, 225, 226), (219, 218, 233, 234), (212, 211, 226, 227), (220, 219, 234, 235), (213, 212, 227, 228), (221, 220, 235, 236), (214, 213, 228, 229), (222, 221, 236, 237), (234, 233, 248, 249), (227, 226, 241, 242), (235, 234, 249, 250), (228, 227, 242, 243), (236, 235, 250, 251), (229, 228, 243, 244), (237, 236, 251, 252), (230, 229, 244, 245), (238, 237, 252, 253), (231, 230, 245, 246), (239, 238, 253, 254), (232, 231, 246, 247), (233, 232, 247, 248), (226, 225, 240, 241), (253, 252, 267, 268), (246, 245, 260, 261), (254, 253, 268, 269), (247, 246, 261, 262), (248, 247, 262, 263), (241, 240, 255, 256), (249, 248, 263, 264), (242, 241, 256, 257), (250, 249, 264, 265), (243, 242, 257, 258), (251, 250, 265, 266), (244, 243, 258, 259), (252, 251, 266, 267), (245, 244, 259, 260), (265, 264, 279, 280), (258, 257, 272, 273), (266, 265, 280, 281), (259, 258, 273, 274), (267, 266, 281, 282), (260, 259, 274, 275), (268, 267, 282, 283), (261, 260, 275, 276), (269, 268, 283, 284), (262, 261, 276, 277), (263, 262, 277, 278), (256, 255, 270, 271), (264, 263, 278, 279), (257, 256, 271, 272), (284, 283, 298, 299), (277, 276, 291, 292), (278, 277, 292, 293), (271, 270, 285, 286), (279, 278, 293, 294), (272, 271, 286, 287), (280, 279, 294, 295), (273, 272, 287, 288), (281, 280, 295, 296), (274, 273, 288, 289), (282, 281, 296, 297), (275, 274, 289, 290), (283, 282, 297, 298), (276, 275, 290, 291), (288, 287, 302, 303), (296, 295, 310, 311), (289, 288, 303, 304), (297, 296, 311, 312), (290, 289, 304, 305), (298, 297, 312, 313), (291, 290, 305, 306), (299, 298, 313, 314), (292, 291, 306, 307), (293, 292, 307, 308), (286, 285, 300, 301), (294, 293, 308, 309), (287, 286, 301, 302), (295, 294, 309, 310), (307, 306, 321, 322), (308, 307, 322, 323), (301, 300, 315, 316), (309, 308, 323, 324), (302, 301, 316, 317), (310, 309, 324, 325), (303, 302, 317, 318), (311, 310, 325, 326), (304, 303, 318, 319), (312, 311, 326, 327), (305, 304, 319, 320), (313, 312, 327, 328), (306, 305, 320, 321), (314, 313, 328, 329), (326, 325, 341, 342), (319, 318, 334, 335), (327, 326, 342, 343), (320, 319, 335, 336), (328, 327, 343, 344), (321, 320, 336, 337), (329, 328, 344, 345), (322, 321, 337, 338), (323, 322, 338, 339), (316, 315, 331, 332), (324, 323, 339, 340), (317, 316, 332, 333), (325, 324, 340, 341), (318, 317, 333, 334), (339, 338, 353, 354), (332, 331, 346, 347), (340, 339, 354, 355), (333, 332, 347, 348), (341, 340, 355, 356), (334, 333, 348, 349), (342, 341, 356, 357), (335, 334, 349, 350), (343, 342, 357, 358), (336, 335, 350, 351), (344, 343, 358, 359), (337, 336, 351, 352), (345, 344, 359, 360), (338, 337, 352, 353), (350, 349, 364, 365), (358, 357, 372, 373), (351, 350, 365, 366), (359, 358, 373, 374), (352, 351, 366, 367), (360, 359, 374, 375), (353, 352, 367, 368), (354, 353, 368, 369), (347, 346, 361, 362), (355, 354, 369, 370), (348, 347, 362, 363), (356, 355, 370, 371), (349, 348, 363, 364), (357, 356, 371, 372), (369, 368, 383, 384), (362, 361, 376, 377), (370, 369, 384, 385), (363, 362, 377, 378), (371, 370, 385, 386), (364, 363, 378, 379), (372, 371, 386, 387), (365, 364, 379, 380), (373, 372, 387, 388), (366, 365, 380, 381), (374, 373, 388, 389), (367, 366, 381, 382), (375, 374, 389, 390), (368, 367, 382, 383), (388, 387, 402, 403), (381, 380, 395, 396), (389, 388, 403, 404), (382, 381, 396, 397), (390, 389, 404, 405), (383, 382, 397, 398), (384, 383, 398, 399), (377, 376, 391, 392), (385, 384, 399, 400), (378, 377, 392, 393), (386, 385, 400, 401), (379, 378, 393, 394), (387, 386, 401, 402), (380, 379, 394, 395), (400, 399, 414, 415), (393, 392, 407, 408), (401, 400, 415, 416), (394, 393, 408, 409), (402, 401, 416, 417), (395, 394, 409, 410), (403, 402, 417, 418), (396, 395, 410, 411), (404, 403, 418, 419), (397, 396, 411, 412), (405, 404, 419, 420), (398, 397, 412, 413), (399, 398, 413, 414), (392, 391, 406, 407), (419, 418, 433, 434), (412, 411, 426, 427), (420, 419, 434, 435), (413, 412, 427, 428), (414, 413, 428, 429), (407, 406, 421, 422), (415, 414, 429, 430), (408, 407, 422, 423), (416, 415, 430, 431), (409, 408, 423, 424), (417, 416, 431, 432), (410, 409, 424, 425), (418, 417, 432, 433), (411, 410, 425, 426), (423, 422, 437, 438), (431, 430, 445, 446), (424, 423, 438, 439), (432, 431, 446, 447), (425, 424, 439, 440), (433, 432, 447, 448), (426, 425, 440, 441), (434, 433, 448, 449), (427, 426, 441, 442), (435, 434, 449, 450), (428, 427, 442, 443), (429, 428, 443, 444), (422, 421, 436, 437), (430, 429, 444, 445), (442, 441, 457, 458), (450, 449, 465, 466), (443, 442, 458, 459), (444, 443, 459, 460), (437, 436, 452, 453), (445, 444, 460, 461), (438, 437, 453, 454), (446, 445, 461, 462), (439, 438, 454, 455), (447, 446, 462, 463), (440, 439, 455, 456), (448, 447, 463, 464), (441, 440, 456, 457), (449, 448, 464, 465), (462, 461, 476, 477), (455, 454, 469, 470), (463, 462, 477, 478), (456, 455, 470, 471), (464, 463, 478, 479), (457, 456, 471, 472), (465, 464, 479, 480), (458, 457, 472, 473), (466, 465, 480, 481), (459, 458, 473, 474), (460, 459, 474, 475), (453, 452, 467, 468), (461, 460, 475, 476), (454, 453, 468, 469), (0, 451, 15), (330, 14, 29), (15, 451, 30), (330, 29, 44), (30, 451, 45), (330, 44, 59), (45, 451, 60), (330, 59, 74), (60, 451, 75), (330, 74, 89), (75, 451, 90), (330, 89, 104), (90, 451, 105), (330, 104, 119), (105, 451, 120), (330, 119, 134), (120, 451, 135), (330, 134, 149), (135, 451, 150), (330, 149, 164), (150, 451, 165), (330, 164, 179), (165, 451, 180), (330, 179, 194), (180, 451, 195), (330, 194, 209), (195, 451, 210), (330, 209, 224), (210, 451, 225), (330, 224, 239), (225, 451, 240), (330, 239, 254), (240, 451, 255), (330, 254, 269), (255, 451, 270), (330, 269, 284), (270, 451, 285), (330, 284, 299), (285, 451, 300), (330, 299, 314), (300, 451, 315), (330, 314, 329), (315, 451, 331), (330, 329, 345), (331, 451, 346), (330, 345, 360), (346, 451, 361), (330, 360, 375), (361, 451, 376), (330, 375, 390), (376, 451, 391), (330, 390, 405), (391, 451, 406), (330, 405, 420), (406, 451, 421), (330, 420, 435), (421, 451, 436), (330, 435, 450), (436, 451, 452), (330, 450, 466), (452, 451, 467), (330, 466, 481), (481, 480, 13, 14), (474, 473, 6, 7), (467, 451, 0), (330, 481, 14), (475, 474, 7, 8), (468, 467, 0, 1), (476, 475, 8, 9), (469, 468, 1, 2), (477, 476, 9, 10), (470, 469, 2, 3), (478, 477, 10, 11), (471, 470, 3, 4), (479, 478, 11, 12), (472, 471, 4, 5), (480, 479, 12, 13), (473, 472, 5, 6)])
me_sphere.polygons.foreach_set('use_smooth', [True] * 512)
me_sphere.materials.append(mat_material_001)
me_sphere.use_remesh_preserve_volume = False
me_sphere.use_remesh_preserve_attributes = False
me_sphere.use_mirror_vertex_groups = False
me_sphere.update()
me_plane = bpy.data.meshes.new('Plane')
me_plane.from_pydata([(-1.575, -1.891, -1.132e-06), (0.4254, -1.891, -1.132e-06), (-1.575, 0.1085, -1.132e-06), (0.4254, 0.1085, -1.132e-06)], [], [(0, 1, 3, 2)])
_uv = me_plane.uv_layers.new(name='UVMap')
_uv.uv.foreach_set('vector', [0.2165, 0.9822, 0.2165, 0.04866, 0.8388, 0.04866, 0.8388, 0.9822])
me_plane.materials.append(mat_material_013)
me_plane.use_remesh_preserve_volume = False
me_plane.use_remesh_preserve_attributes = False
me_plane.use_mirror_vertex_groups = False
me_plane.update()
me_plane_003 = bpy.data.meshes.new('Plane.003')
me_plane_003.from_pydata([(-1.0, -1.0, 0.0), (1.0, -1.0, 0.0), (-1.0, 1.0, 0.0), (1.0, 1.0, 0.0)], [], [(0, 1, 3, 2)])
me_plane_003.materials.append(mat_material_016)
me_plane_003.use_remesh_preserve_volume = False
me_plane_003.use_remesh_preserve_attributes = False
me_plane_003.use_mirror_vertex_groups = False
me_plane_003.update()
me_circle_014 = bpy.data.meshes.new('Circle.014')
me_circle_014.from_pydata([(-0.125, 1.077, -4.045), (-0.3201, 1.058, -4.045), (-0.5077, 1.001, -4.045), (-0.6806, 0.909, -4.045), (-0.8322, 0.7846, -4.045), (-0.9565, 0.6331, -4.045), (-1.049, 0.4602, -4.045), (-1.106, 0.2726, -4.045), (-1.125, 0.07749, -4.045), (-1.106, -0.1176, -4.045), (-1.049, -0.3052, -4.045), (-0.9565, -0.4781, -4.045), (-0.8322, -0.6296, -4.045), (-0.6806, -0.754, -4.045), (-0.5077, -0.8464, -4.045), (-0.3201, -0.9033, -4.045), (-0.125, -0.9225, -4.045), (0.07004, -0.9033, -4.045), (0.2576, -0.8464, -4.045), (0.4305, -0.754, -4.045), (0.5821, -0.6296, -4.045), (0.7064, -0.4781, -4.045), (0.7988, -0.3052, -4.045), (0.8557, -0.1176, -4.045), (0.875, 0.07749, -4.045), (0.8557, 0.2726, -4.045), (0.7988, 0.4602, -4.045), (0.7064, 0.6331, -4.045), (0.5821, 0.7846, -4.045), (0.4305, 0.909, -4.045), (0.2576, 1.001, -4.045), (0.07004, 1.058, -4.045), (-0.125, 0.1909, -0.04495), (-0.1472, 0.1887, -0.04495), (-0.1684, 0.1822, -0.04495), (-0.188, 0.1718, -0.04495), (-0.2052, 0.1577, -0.04495), (-0.2193, 0.1405, -0.04495), (-0.2298, 0.1209, -0.04495), (-0.2362, 0.09961, -0.04495), (-0.2384, 0.07749, -0.04495), (-0.2362, 0.05537, -0.04495), (-0.2298, 0.03411, -0.04495), (-0.2193, 0.01451, -0.04495), (-0.2052, -0.002673, -0.04495), (-0.188, -0.01677, -0.04495), (-0.1684, -0.02725, -0.04495), (-0.1472, -0.0337, -0.04495), (-0.125, -0.03588, -0.04495), (-0.1029, -0.0337, -0.04495), (-0.08166, -0.02725, -0.04495), (-0.06206, -0.01677, -0.04495), (-0.04488, -0.002673, -0.04495), (-0.03078, 0.01451, -0.04495), (-0.02031, 0.03411, -0.04495), (-0.01386, 0.05537, -0.04495), (-0.01168, 0.07749, -0.04495), (-0.01386, 0.09961, -0.04495), (-0.02031, 0.1209, -0.04495), (-0.03078, 0.1405, -0.04495), (-0.04488, 0.1577, -0.04495), (-0.06206, 0.1718, -0.04495), (-0.08166, 0.1822, -0.04495), (-0.1029, 0.1887, -0.04495)], [], [(26, 25, 57, 58), (13, 12, 44, 45), (27, 26, 58, 59), (14, 13, 45, 46), (1, 0, 32, 33), (28, 27, 59, 60), (15, 14, 46, 47), (2, 1, 33, 34), (29, 28, 60, 61), (16, 15, 47, 48), (3, 2, 34, 35), (30, 29, 61, 62), (17, 16, 48, 49), (4, 3, 35, 36), (31, 30, 62, 63), (18, 17, 49, 50), (5, 4, 36, 37), (0, 31, 63, 32), (19, 18, 50, 51), (6, 5, 37, 38), (20, 19, 51, 52), (7, 6, 38, 39), (21, 20, 52, 53), (8, 7, 39, 40), (22, 21, 53, 54), (9, 8, 40, 41), (23, 22, 54, 55), (10, 9, 41, 42), (24, 23, 55, 56), (11, 10, 42, 43), (25, 24, 56, 57), (12, 11, 43, 44)])
me_circle_014.polygons.foreach_set('use_smooth', [True] * 32)
me_circle_014.materials.append(mat_material_003)
me_circle_014.use_remesh_preserve_volume = False
me_circle_014.use_remesh_preserve_attributes = False
me_circle_014.use_mirror_vertex_groups = False
me_circle_014.update()
me_circle_013 = bpy.data.meshes.new('Circle.013')
me_circle_013.from_pydata([(-0.125, 1.077, -4.045), (-0.3201, 1.058, -4.045), (-0.5077, 1.001, -4.045), (-0.6806, 0.909, -4.045), (-0.8322, 0.7846, -4.045), (-0.9565, 0.6331, -4.045), (-1.049, 0.4602, -4.045), (-1.106, 0.2726, -4.045), (-1.125, 0.07749, -4.045), (-1.106, -0.1176, -4.045), (-1.049, -0.3052, -4.045), (-0.9565, -0.4781, -4.045), (-0.8322, -0.6296, -4.045), (-0.6806, -0.754, -4.045), (-0.5077, -0.8464, -4.045), (-0.3201, -0.9033, -4.045), (-0.125, -0.9225, -4.045), (0.07004, -0.9033, -4.045), (0.2576, -0.8464, -4.045), (0.4305, -0.754, -4.045), (0.5821, -0.6296, -4.045), (0.7064, -0.4781, -4.045), (0.7988, -0.3052, -4.045), (0.8557, -0.1176, -4.045), (0.875, 0.07749, -4.045), (0.8557, 0.2726, -4.045), (0.7988, 0.4602, -4.045), (0.7064, 0.6331, -4.045), (0.5821, 0.7846, -4.045), (0.4305, 0.909, -4.045), (0.2576, 1.001, -4.045), (0.07004, 1.058, -4.045), (-0.125, 0.1909, -0.04495), (-0.1472, 0.1887, -0.04495), (-0.1684, 0.1822, -0.04495), (-0.188, 0.1718, -0.04495), (-0.2052, 0.1577, -0.04495), (-0.2193, 0.1405, -0.04495), (-0.2298, 0.1209, -0.04495), (-0.2362, 0.09961, -0.04495), (-0.2384, 0.07749, -0.04495), (-0.2362, 0.05537, -0.04495), (-0.2298, 0.03411, -0.04495), (-0.2193, 0.01451, -0.04495), (-0.2052, -0.002673, -0.04495), (-0.188, -0.01677, -0.04495), (-0.1684, -0.02725, -0.04495), (-0.1472, -0.0337, -0.04495), (-0.125, -0.03588, -0.04495), (-0.1029, -0.0337, -0.04495), (-0.08166, -0.02725, -0.04495), (-0.06206, -0.01677, -0.04495), (-0.04488, -0.002673, -0.04495), (-0.03078, 0.01451, -0.04495), (-0.02031, 0.03411, -0.04495), (-0.01386, 0.05537, -0.04495), (-0.01168, 0.07749, -0.04495), (-0.01386, 0.09961, -0.04495), (-0.02031, 0.1209, -0.04495), (-0.03078, 0.1405, -0.04495), (-0.04488, 0.1577, -0.04495), (-0.06206, 0.1718, -0.04495), (-0.08166, 0.1822, -0.04495), (-0.1029, 0.1887, -0.04495)], [], [(26, 25, 57, 58), (13, 12, 44, 45), (27, 26, 58, 59), (14, 13, 45, 46), (1, 0, 32, 33), (28, 27, 59, 60), (15, 14, 46, 47), (2, 1, 33, 34), (29, 28, 60, 61), (16, 15, 47, 48), (3, 2, 34, 35), (30, 29, 61, 62), (17, 16, 48, 49), (4, 3, 35, 36), (31, 30, 62, 63), (18, 17, 49, 50), (5, 4, 36, 37), (0, 31, 63, 32), (19, 18, 50, 51), (6, 5, 37, 38), (20, 19, 51, 52), (7, 6, 38, 39), (21, 20, 52, 53), (8, 7, 39, 40), (22, 21, 53, 54), (9, 8, 40, 41), (23, 22, 54, 55), (10, 9, 41, 42), (24, 23, 55, 56), (11, 10, 42, 43), (25, 24, 56, 57), (12, 11, 43, 44)])
me_circle_013.polygons.foreach_set('use_smooth', [True] * 32)
me_circle_013.materials.append(mat_material_003)
me_circle_013.use_remesh_preserve_volume = False
me_circle_013.use_remesh_preserve_attributes = False
me_circle_013.use_mirror_vertex_groups = False
me_circle_013.update()
me_circle_012 = bpy.data.meshes.new('Circle.012')
me_circle_012.from_pydata([(0.0, 1.0, 0.0), (-0.1951, 0.9808, 0.0), (-0.3827, 0.9239, 0.0), (-0.5556, 0.8315, 0.0), (-0.7071, 0.7071, 0.0), (-0.8315, 0.5556, 0.0), (-0.9239, 0.3827, 0.0), (-0.9808, 0.1951, 0.0), (-1.0, 7.55e-08, 0.0), (-0.9808, -0.1951, 0.0), (-0.9239, -0.3827, 0.0), (-0.8315, -0.5556, 0.0), (-0.7071, -0.7071, 0.0), (-0.5556, -0.8315, 0.0), (-0.3827, -0.9239, 0.0), (-0.1951, -0.9808, 0.0), (3.258e-07, -1.0, 0.0), (0.1951, -0.9808, 0.0), (0.3827, -0.9239, 0.0), (0.5556, -0.8315, 0.0), (0.7071, -0.7071, 0.0), (0.8315, -0.5556, 0.0), (0.9239, -0.3827, 0.0), (0.9808, -0.1951, 0.0), (1.0, 9.656e-07, 0.0), (0.9808, 0.1951, 0.0), (0.9239, 0.3827, 0.0), (0.8315, 0.5556, 0.0), (0.7071, 0.7071, 0.0), (0.5556, 0.8315, 0.0), (0.3827, 0.9239, 0.0), (0.1951, 0.9808, 0.0), (-1.889e-09, 0.06818, 3.0), (-0.0133, 0.06687, 3.0), (-0.02609, 0.06299, 3.0), (-0.03788, 0.05669, 3.0), (-0.04821, 0.04821, 3.0), (-0.05669, 0.03788, 3.0), (-0.06299, 0.02609, 3.0), (-0.06687, 0.0133, 3.0), (-0.06818, 1.911e-08, 3.0), (-0.06687, -0.0133, 3.0), (-0.06299, -0.02609, 3.0), (-0.05669, -0.03788, 3.0), (-0.04821, -0.04821, 3.0), (-0.03788, -0.05669, 3.0), (-0.02609, -0.06299, 3.0), (-0.0133, -0.06687, 3.0), (2.034e-08, -0.06818, 3.0), (0.0133, -0.06687, 3.0), (0.02609, -0.06299, 3.0), (0.03788, -0.05669, 3.0), (0.04821, -0.04821, 3.0), (0.05669, -0.03788, 3.0), (0.06299, -0.02609, 3.0), (0.06687, -0.0133, 3.0), (0.06818, 7.601e-08, 3.0), (0.06687, 0.0133, 3.0), (0.06299, 0.02609, 3.0), (0.05669, 0.03788, 3.0), (0.04821, 0.04821, 3.0), (0.03788, 0.05669, 3.0), (0.02609, 0.06299, 3.0), (0.0133, 0.06687, 3.0)], [], [(23, 22, 54, 55), (10, 9, 41, 42), (24, 23, 55, 56), (11, 10, 42, 43), (25, 24, 56, 57), (12, 11, 43, 44), (26, 25, 57, 58), (13, 12, 44, 45), (27, 26, 58, 59), (14, 13, 45, 46), (1, 0, 32, 33), (28, 27, 59, 60), (15, 14, 46, 47), (2, 1, 33, 34), (29, 28, 60, 61), (16, 15, 47, 48), (3, 2, 34, 35), (30, 29, 61, 62), (17, 16, 48, 49), (4, 3, 35, 36), (31, 30, 62, 63), (18, 17, 49, 50), (5, 4, 36, 37), (0, 31, 63, 32), (19, 18, 50, 51), (6, 5, 37, 38), (20, 19, 51, 52), (7, 6, 38, 39), (21, 20, 52, 53), (8, 7, 39, 40), (22, 21, 53, 54), (9, 8, 40, 41)])
me_circle_012.polygons.foreach_set('use_smooth', [True] * 32)
me_circle_012.materials.append(mat_material_012)
me_circle_012.use_remesh_preserve_volume = False
me_circle_012.use_remesh_preserve_attributes = False
me_circle_012.use_mirror_vertex_groups = False
me_circle_012.update()
me_circle_011 = bpy.data.meshes.new('Circle.011')
me_circle_011.from_pydata([(0.0, 1.0, 0.0), (-0.1951, 0.9808, 0.0), (-0.3827, 0.9239, 0.0), (-0.5556, 0.8315, 0.0), (-0.7071, 0.7071, 0.0), (-0.8315, 0.5556, 0.0), (-0.9239, 0.3827, 0.0), (-0.9808, 0.1951, 0.0), (-1.0, 7.55e-08, 0.0), (-0.9808, -0.1951, 0.0), (-0.9239, -0.3827, 0.0), (-0.8315, -0.5556, 0.0), (-0.7071, -0.7071, 0.0), (-0.5556, -0.8315, 0.0), (-0.3827, -0.9239, 0.0), (-0.1951, -0.9808, 0.0), (3.258e-07, -1.0, 0.0), (0.1951, -0.9808, 0.0), (0.3827, -0.9239, 0.0), (0.5556, -0.8315, 0.0), (0.7071, -0.7071, 0.0), (0.8315, -0.5556, 0.0), (0.9239, -0.3827, 0.0), (0.9808, -0.1951, 0.0), (1.0, 9.656e-07, 0.0), (0.9808, 0.1951, 0.0), (0.9239, 0.3827, 0.0), (0.8315, 0.5556, 0.0), (0.7071, 0.7071, 0.0), (0.5556, 0.8315, 0.0), (0.3827, 0.9239, 0.0), (0.1951, 0.9808, 0.0), (-1.889e-09, 0.06818, 3.0), (-0.0133, 0.06687, 3.0), (-0.02609, 0.06299, 3.0), (-0.03788, 0.05669, 3.0), (-0.04821, 0.04821, 3.0), (-0.05669, 0.03788, 3.0), (-0.06299, 0.02609, 3.0), (-0.06687, 0.0133, 3.0), (-0.06818, 1.911e-08, 3.0), (-0.06687, -0.0133, 3.0), (-0.06299, -0.02609, 3.0), (-0.05669, -0.03788, 3.0), (-0.04821, -0.04821, 3.0), (-0.03788, -0.05669, 3.0), (-0.02609, -0.06299, 3.0), (-0.0133, -0.06687, 3.0), (2.034e-08, -0.06818, 3.0), (0.0133, -0.06687, 3.0), (0.02609, -0.06299, 3.0), (0.03788, -0.05669, 3.0), (0.04821, -0.04821, 3.0), (0.05669, -0.03788, 3.0), (0.06299, -0.02609, 3.0), (0.06687, -0.0133, 3.0), (0.06818, 7.601e-08, 3.0), (0.06687, 0.0133, 3.0), (0.06299, 0.02609, 3.0), (0.05669, 0.03788, 3.0), (0.04821, 0.04821, 3.0), (0.03788, 0.05669, 3.0), (0.02609, 0.06299, 3.0), (0.0133, 0.06687, 3.0)], [], [(23, 22, 54, 55), (10, 9, 41, 42), (24, 23, 55, 56), (11, 10, 42, 43), (25, 24, 56, 57), (12, 11, 43, 44), (26, 25, 57, 58), (13, 12, 44, 45), (27, 26, 58, 59), (14, 13, 45, 46), (1, 0, 32, 33), (28, 27, 59, 60), (15, 14, 46, 47), (2, 1, 33, 34), (29, 28, 60, 61), (16, 15, 47, 48), (3, 2, 34, 35), (30, 29, 61, 62), (17, 16, 48, 49), (4, 3, 35, 36), (31, 30, 62, 63), (18, 17, 49, 50), (5, 4, 36, 37), (0, 31, 63, 32), (19, 18, 50, 51), (6, 5, 37, 38), (20, 19, 51, 52), (7, 6, 38, 39), (21, 20, 52, 53), (8, 7, 39, 40), (22, 21, 53, 54), (9, 8, 40, 41)])
me_circle_011.polygons.foreach_set('use_smooth', [True] * 32)
me_circle_011.materials.append(mat_material_012)
me_circle_011.use_remesh_preserve_volume = False
me_circle_011.use_remesh_preserve_attributes = False
me_circle_011.use_mirror_vertex_groups = False
me_circle_011.update()
me_circle_010 = bpy.data.meshes.new('Circle.010')
me_circle_010.from_pydata([(-0.125, 1.077, -4.045), (-0.3201, 1.058, -4.045), (-0.5077, 1.001, -4.045), (-0.6806, 0.909, -4.045), (-0.8322, 0.7846, -4.045), (-0.9565, 0.6331, -4.045), (-1.049, 0.4602, -4.045), (-1.106, 0.2726, -4.045), (-1.125, 0.07749, -4.045), (-1.106, -0.1176, -4.045), (-1.049, -0.3052, -4.045), (-0.9565, -0.4781, -4.045), (-0.8322, -0.6296, -4.045), (-0.6806, -0.754, -4.045), (-0.5077, -0.8464, -4.045), (-0.3201, -0.9033, -4.045), (-0.125, -0.9225, -4.045), (0.07004, -0.9033, -4.045), (0.2576, -0.8464, -4.045), (0.4305, -0.754, -4.045), (0.5821, -0.6296, -4.045), (0.7064, -0.4781, -4.045), (0.7988, -0.3052, -4.045), (0.8557, -0.1176, -4.045), (0.875, 0.07749, -4.045), (0.8557, 0.2726, -4.045), (0.7988, 0.4602, -4.045), (0.7064, 0.6331, -4.045), (0.5821, 0.7846, -4.045), (0.4305, 0.909, -4.045), (0.2576, 1.001, -4.045), (0.07004, 1.058, -4.045), (-0.125, 0.1909, -0.04495), (-0.1472, 0.1887, -0.04495), (-0.1684, 0.1822, -0.04495), (-0.188, 0.1718, -0.04495), (-0.2052, 0.1577, -0.04495), (-0.2193, 0.1405, -0.04495), (-0.2298, 0.1209, -0.04495), (-0.2362, 0.09961, -0.04495), (-0.2384, 0.07749, -0.04495), (-0.2362, 0.05537, -0.04495), (-0.2298, 0.03411, -0.04495), (-0.2193, 0.01451, -0.04495), (-0.2052, -0.002673, -0.04495), (-0.188, -0.01677, -0.04495), (-0.1684, -0.02725, -0.04495), (-0.1472, -0.0337, -0.04495), (-0.125, -0.03588, -0.04495), (-0.1029, -0.0337, -0.04495), (-0.08166, -0.02725, -0.04495), (-0.06206, -0.01677, -0.04495), (-0.04488, -0.002673, -0.04495), (-0.03078, 0.01451, -0.04495), (-0.02031, 0.03411, -0.04495), (-0.01386, 0.05537, -0.04495), (-0.01168, 0.07749, -0.04495), (-0.01386, 0.09961, -0.04495), (-0.02031, 0.1209, -0.04495), (-0.03078, 0.1405, -0.04495), (-0.04488, 0.1577, -0.04495), (-0.06206, 0.1718, -0.04495), (-0.08166, 0.1822, -0.04495), (-0.1029, 0.1887, -0.04495)], [], [(26, 25, 57, 58), (13, 12, 44, 45), (27, 26, 58, 59), (14, 13, 45, 46), (1, 0, 32, 33), (28, 27, 59, 60), (15, 14, 46, 47), (2, 1, 33, 34), (29, 28, 60, 61), (16, 15, 47, 48), (3, 2, 34, 35), (30, 29, 61, 62), (17, 16, 48, 49), (4, 3, 35, 36), (31, 30, 62, 63), (18, 17, 49, 50), (5, 4, 36, 37), (0, 31, 63, 32), (19, 18, 50, 51), (6, 5, 37, 38), (20, 19, 51, 52), (7, 6, 38, 39), (21, 20, 52, 53), (8, 7, 39, 40), (22, 21, 53, 54), (9, 8, 40, 41), (23, 22, 54, 55), (10, 9, 41, 42), (24, 23, 55, 56), (11, 10, 42, 43), (25, 24, 56, 57), (12, 11, 43, 44)])
me_circle_010.polygons.foreach_set('use_smooth', [True] * 32)
me_circle_010.materials.append(mat_material_015)
me_circle_010.use_remesh_preserve_volume = False
me_circle_010.use_remesh_preserve_attributes = False
me_circle_010.use_mirror_vertex_groups = False
me_circle_010.update()
me_circle_009 = bpy.data.meshes.new('Circle.009')
me_circle_009.from_pydata([(-0.125, 1.077, -4.045), (-0.3201, 1.058, -4.045), (-0.5077, 1.001, -4.045), (-0.6806, 0.909, -4.045), (-0.8322, 0.7846, -4.045), (-0.9565, 0.6331, -4.045), (-1.049, 0.4602, -4.045), (-1.106, 0.2726, -4.045), (-1.125, 0.07749, -4.045), (-1.106, -0.1176, -4.045), (-1.049, -0.3052, -4.045), (-0.9565, -0.4781, -4.045), (-0.8322, -0.6296, -4.045), (-0.6806, -0.754, -4.045), (-0.5077, -0.8464, -4.045), (-0.3201, -0.9033, -4.045), (-0.125, -0.9225, -4.045), (0.07004, -0.9033, -4.045), (0.2576, -0.8464, -4.045), (0.4305, -0.754, -4.045), (0.5821, -0.6296, -4.045), (0.7064, -0.4781, -4.045), (0.7988, -0.3052, -4.045), (0.8557, -0.1176, -4.045), (0.875, 0.07749, -4.045), (0.8557, 0.2726, -4.045), (0.7988, 0.4602, -4.045), (0.7064, 0.6331, -4.045), (0.5821, 0.7846, -4.045), (0.4305, 0.909, -4.045), (0.2576, 1.001, -4.045), (0.07004, 1.058, -4.045), (-0.125, 0.1909, -0.04495), (-0.1472, 0.1887, -0.04495), (-0.1684, 0.1822, -0.04495), (-0.188, 0.1718, -0.04495), (-0.2052, 0.1577, -0.04495), (-0.2193, 0.1405, -0.04495), (-0.2298, 0.1209, -0.04495), (-0.2362, 0.09961, -0.04495), (-0.2384, 0.07749, -0.04495), (-0.2362, 0.05537, -0.04495), (-0.2298, 0.03411, -0.04495), (-0.2193, 0.01451, -0.04495), (-0.2052, -0.002673, -0.04495), (-0.188, -0.01677, -0.04495), (-0.1684, -0.02725, -0.04495), (-0.1472, -0.0337, -0.04495), (-0.125, -0.03588, -0.04495), (-0.1029, -0.0337, -0.04495), (-0.08166, -0.02725, -0.04495), (-0.06206, -0.01677, -0.04495), (-0.04488, -0.002673, -0.04495), (-0.03078, 0.01451, -0.04495), (-0.02031, 0.03411, -0.04495), (-0.01386, 0.05537, -0.04495), (-0.01168, 0.07749, -0.04495), (-0.01386, 0.09961, -0.04495), (-0.02031, 0.1209, -0.04495), (-0.03078, 0.1405, -0.04495), (-0.04488, 0.1577, -0.04495), (-0.06206, 0.1718, -0.04495), (-0.08166, 0.1822, -0.04495), (-0.1029, 0.1887, -0.04495)], [], [(26, 25, 57, 58), (13, 12, 44, 45), (27, 26, 58, 59), (14, 13, 45, 46), (1, 0, 32, 33), (28, 27, 59, 60), (15, 14, 46, 47), (2, 1, 33, 34), (29, 28, 60, 61), (16, 15, 47, 48), (3, 2, 34, 35), (30, 29, 61, 62), (17, 16, 48, 49), (4, 3, 35, 36), (31, 30, 62, 63), (18, 17, 49, 50), (5, 4, 36, 37), (0, 31, 63, 32), (19, 18, 50, 51), (6, 5, 37, 38), (20, 19, 51, 52), (7, 6, 38, 39), (21, 20, 52, 53), (8, 7, 39, 40), (22, 21, 53, 54), (9, 8, 40, 41), (23, 22, 54, 55), (10, 9, 41, 42), (24, 23, 55, 56), (11, 10, 42, 43), (25, 24, 56, 57), (12, 11, 43, 44)])
me_circle_009.polygons.foreach_set('use_smooth', [True] * 32)
me_circle_009.materials.append(mat_material_015)
me_circle_009.use_remesh_preserve_volume = False
me_circle_009.use_remesh_preserve_attributes = False
me_circle_009.use_mirror_vertex_groups = False
me_circle_009.update()
me_circle_008 = bpy.data.meshes.new('Circle.008')
me_circle_008.from_pydata([(-0.125, 1.077, -4.045), (-0.3201, 1.058, -4.045), (-0.5077, 1.001, -4.045), (-0.6806, 0.909, -4.045), (-0.8322, 0.7846, -4.045), (-0.9565, 0.6331, -4.045), (-1.049, 0.4602, -4.045), (-1.106, 0.2726, -4.045), (-1.125, 0.07749, -4.045), (-1.106, -0.1176, -4.045), (-1.049, -0.3052, -4.045), (-0.9565, -0.4781, -4.045), (-0.8322, -0.6296, -4.045), (-0.6806, -0.754, -4.045), (-0.5077, -0.8464, -4.045), (-0.3201, -0.9033, -4.045), (-0.125, -0.9225, -4.045), (0.07004, -0.9033, -4.045), (0.2576, -0.8464, -4.045), (0.4305, -0.754, -4.045), (0.5821, -0.6296, -4.045), (0.7064, -0.4781, -4.045), (0.7988, -0.3052, -4.045), (0.8557, -0.1176, -4.045), (0.875, 0.07749, -4.045), (0.8557, 0.2726, -4.045), (0.7988, 0.4602, -4.045), (0.7064, 0.6331, -4.045), (0.5821, 0.7846, -4.045), (0.4305, 0.909, -4.045), (0.2576, 1.001, -4.045), (0.07004, 1.058, -4.045), (-0.125, 0.1909, -0.04495), (-0.1472, 0.1887, -0.04495), (-0.1684, 0.1822, -0.04495), (-0.188, 0.1718, -0.04495), (-0.2052, 0.1577, -0.04495), (-0.2193, 0.1405, -0.04495), (-0.2298, 0.1209, -0.04495), (-0.2362, 0.09961, -0.04495), (-0.2384, 0.07749, -0.04495), (-0.2362, 0.05537, -0.04495), (-0.2298, 0.03411, -0.04495), (-0.2193, 0.01451, -0.04495), (-0.2052, -0.002673, -0.04495), (-0.188, -0.01677, -0.04495), (-0.1684, -0.02725, -0.04495), (-0.1472, -0.0337, -0.04495), (-0.125, -0.03588, -0.04495), (-0.1029, -0.0337, -0.04495), (-0.08166, -0.02725, -0.04495), (-0.06206, -0.01677, -0.04495), (-0.04488, -0.002673, -0.04495), (-0.03078, 0.01451, -0.04495), (-0.02031, 0.03411, -0.04495), (-0.01386, 0.05537, -0.04495), (-0.01168, 0.07749, -0.04495), (-0.01386, 0.09961, -0.04495), (-0.02031, 0.1209, -0.04495), (-0.03078, 0.1405, -0.04495), (-0.04488, 0.1577, -0.04495), (-0.06206, 0.1718, -0.04495), (-0.08166, 0.1822, -0.04495), (-0.1029, 0.1887, -0.04495)], [], [(26, 25, 57, 58), (13, 12, 44, 45), (27, 26, 58, 59), (14, 13, 45, 46), (1, 0, 32, 33), (28, 27, 59, 60), (15, 14, 46, 47), (2, 1, 33, 34), (29, 28, 60, 61), (16, 15, 47, 48), (3, 2, 34, 35), (30, 29, 61, 62), (17, 16, 48, 49), (4, 3, 35, 36), (31, 30, 62, 63), (18, 17, 49, 50), (5, 4, 36, 37), (0, 31, 63, 32), (19, 18, 50, 51), (6, 5, 37, 38), (20, 19, 51, 52), (7, 6, 38, 39), (21, 20, 52, 53), (8, 7, 39, 40), (22, 21, 53, 54), (9, 8, 40, 41), (23, 22, 54, 55), (10, 9, 41, 42), (24, 23, 55, 56), (11, 10, 42, 43), (25, 24, 56, 57), (12, 11, 43, 44)])
me_circle_008.polygons.foreach_set('use_smooth', [True] * 32)
me_circle_008.materials.append(mat_material_015)
me_circle_008.use_remesh_preserve_volume = False
me_circle_008.use_remesh_preserve_attributes = False
me_circle_008.use_mirror_vertex_groups = False
me_circle_008.update()
me_circle_007 = bpy.data.meshes.new('Circle.007')
me_circle_007.from_pydata([(0.0, 1.0, 0.0), (-0.1951, 0.9808, 0.0), (-0.3827, 0.9239, 0.0), (-0.5556, 0.8315, 0.0), (-0.7071, 0.7071, 0.0), (-0.8315, 0.5556, 0.0), (-0.9239, 0.3827, 0.0), (-0.9808, 0.1951, 0.0), (-1.0, 7.55e-08, 0.0), (-0.9808, -0.1951, 0.0), (-0.9239, -0.3827, 0.0), (-0.8315, -0.5556, 0.0), (-0.7071, -0.7071, 0.0), (-0.5556, -0.8315, 0.0), (-0.3827, -0.9239, 0.0), (-0.1951, -0.9808, 0.0), (3.258e-07, -1.0, 0.0), (0.1951, -0.9808, 0.0), (0.3827, -0.9239, 0.0), (0.5556, -0.8315, 0.0), (0.7071, -0.7071, 0.0), (0.8315, -0.5556, 0.0), (0.9239, -0.3827, 0.0), (0.9808, -0.1951, 0.0), (1.0, 9.656e-07, 0.0), (0.9808, 0.1951, 0.0), (0.9239, 0.3827, 0.0), (0.8315, 0.5556, 0.0), (0.7071, 0.7071, 0.0), (0.5556, 0.8315, 0.0), (0.3827, 0.9239, 0.0), (0.1951, 0.9808, 0.0), (-1.889e-09, 0.06818, 3.0), (-0.0133, 0.06687, 3.0), (-0.02609, 0.06299, 3.0), (-0.03788, 0.05669, 3.0), (-0.04821, 0.04821, 3.0), (-0.05669, 0.03788, 3.0), (-0.06299, 0.02609, 3.0), (-0.06687, 0.0133, 3.0), (-0.06818, 1.911e-08, 3.0), (-0.06687, -0.0133, 3.0), (-0.06299, -0.02609, 3.0), (-0.05669, -0.03788, 3.0), (-0.04821, -0.04821, 3.0), (-0.03788, -0.05669, 3.0), (-0.02609, -0.06299, 3.0), (-0.0133, -0.06687, 3.0), (2.034e-08, -0.06818, 3.0), (0.0133, -0.06687, 3.0), (0.02609, -0.06299, 3.0), (0.03788, -0.05669, 3.0), (0.04821, -0.04821, 3.0), (0.05669, -0.03788, 3.0), (0.06299, -0.02609, 3.0), (0.06687, -0.0133, 3.0), (0.06818, 7.601e-08, 3.0), (0.06687, 0.0133, 3.0), (0.06299, 0.02609, 3.0), (0.05669, 0.03788, 3.0), (0.04821, 0.04821, 3.0), (0.03788, 0.05669, 3.0), (0.02609, 0.06299, 3.0), (0.0133, 0.06687, 3.0)], [], [(23, 22, 54, 55), (10, 9, 41, 42), (24, 23, 55, 56), (11, 10, 42, 43), (25, 24, 56, 57), (12, 11, 43, 44), (26, 25, 57, 58), (13, 12, 44, 45), (27, 26, 58, 59), (14, 13, 45, 46), (1, 0, 32, 33), (28, 27, 59, 60), (15, 14, 46, 47), (2, 1, 33, 34), (29, 28, 60, 61), (16, 15, 47, 48), (3, 2, 34, 35), (30, 29, 61, 62), (17, 16, 48, 49), (4, 3, 35, 36), (31, 30, 62, 63), (18, 17, 49, 50), (5, 4, 36, 37), (0, 31, 63, 32), (19, 18, 50, 51), (6, 5, 37, 38), (20, 19, 51, 52), (7, 6, 38, 39), (21, 20, 52, 53), (8, 7, 39, 40), (22, 21, 53, 54), (9, 8, 40, 41)])
me_circle_007.polygons.foreach_set('use_smooth', [True] * 32)
me_circle_007.materials.append(mat_material_012)
me_circle_007.use_remesh_preserve_volume = False
me_circle_007.use_remesh_preserve_attributes = False
me_circle_007.use_mirror_vertex_groups = False
me_circle_007.update()
me_circle_004 = bpy.data.meshes.new('Circle.004')
me_circle_004.from_pydata([(-0.125, 1.077, -4.045), (-0.3201, 1.058, -4.045), (-0.5077, 1.001, -4.045), (-0.6806, 0.909, -4.045), (-0.8322, 0.7846, -4.045), (-0.9565, 0.6331, -4.045), (-1.049, 0.4602, -4.045), (-1.106, 0.2726, -4.045), (-1.125, 0.07749, -4.045), (-1.106, -0.1176, -4.045), (-1.049, -0.3052, -4.045), (-0.9565, -0.4781, -4.045), (-0.8322, -0.6296, -4.045), (-0.6806, -0.754, -4.045), (-0.5077, -0.8464, -4.045), (-0.3201, -0.9033, -4.045), (-0.125, -0.9225, -4.045), (0.07004, -0.9033, -4.045), (0.2576, -0.8464, -4.045), (0.4305, -0.754, -4.045), (0.5821, -0.6296, -4.045), (0.7064, -0.4781, -4.045), (0.7988, -0.3052, -4.045), (0.8557, -0.1176, -4.045), (0.875, 0.07749, -4.045), (0.8557, 0.2726, -4.045), (0.7988, 0.4602, -4.045), (0.7064, 0.6331, -4.045), (0.5821, 0.7846, -4.045), (0.4305, 0.909, -4.045), (0.2576, 1.001, -4.045), (0.07004, 1.058, -4.045), (-0.125, 0.1909, -0.04495), (-0.1472, 0.1887, -0.04495), (-0.1684, 0.1822, -0.04495), (-0.188, 0.1718, -0.04495), (-0.2052, 0.1577, -0.04495), (-0.2193, 0.1405, -0.04495), (-0.2298, 0.1209, -0.04495), (-0.2362, 0.09961, -0.04495), (-0.2384, 0.07749, -0.04495), (-0.2362, 0.05537, -0.04495), (-0.2298, 0.03411, -0.04495), (-0.2193, 0.01451, -0.04495), (-0.2052, -0.002673, -0.04495), (-0.188, -0.01677, -0.04495), (-0.1684, -0.02725, -0.04495), (-0.1472, -0.0337, -0.04495), (-0.125, -0.03588, -0.04495), (-0.1029, -0.0337, -0.04495), (-0.08166, -0.02725, -0.04495), (-0.06206, -0.01677, -0.04495), (-0.04488, -0.002673, -0.04495), (-0.03078, 0.01451, -0.04495), (-0.02031, 0.03411, -0.04495), (-0.01386, 0.05537, -0.04495), (-0.01168, 0.07749, -0.04495), (-0.01386, 0.09961, -0.04495), (-0.02031, 0.1209, -0.04495), (-0.03078, 0.1405, -0.04495), (-0.04488, 0.1577, -0.04495), (-0.06206, 0.1718, -0.04495), (-0.08166, 0.1822, -0.04495), (-0.1029, 0.1887, -0.04495)], [], [(26, 25, 57, 58), (13, 12, 44, 45), (27, 26, 58, 59), (14, 13, 45, 46), (1, 0, 32, 33), (28, 27, 59, 60), (15, 14, 46, 47), (2, 1, 33, 34), (29, 28, 60, 61), (16, 15, 47, 48), (3, 2, 34, 35), (30, 29, 61, 62), (17, 16, 48, 49), (4, 3, 35, 36), (31, 30, 62, 63), (18, 17, 49, 50), (5, 4, 36, 37), (0, 31, 63, 32), (19, 18, 50, 51), (6, 5, 37, 38), (20, 19, 51, 52), (7, 6, 38, 39), (21, 20, 52, 53), (8, 7, 39, 40), (22, 21, 53, 54), (9, 8, 40, 41), (23, 22, 54, 55), (10, 9, 41, 42), (24, 23, 55, 56), (11, 10, 42, 43), (25, 24, 56, 57), (12, 11, 43, 44)])
me_circle_004.polygons.foreach_set('use_smooth', [True] * 32)
me_circle_004.materials.append(mat_material_003)
me_circle_004.use_remesh_preserve_volume = False
me_circle_004.use_remesh_preserve_attributes = False
me_circle_004.use_mirror_vertex_groups = False
me_circle_004.update()
me_plane_002 = bpy.data.meshes.new('Plane.002')
me_plane_002.from_pydata([(-1.577, -1.481, -2.493), (0.4231, -1.481, -2.493), (-1.577, 0.519, -2.493), (0.4231, 0.519, -2.493)], [], [(0, 1, 3, 2)])
me_plane_002.materials.append(mat_material_004)
me_plane_002.use_remesh_preserve_volume = False
me_plane_002.use_remesh_preserve_attributes = False
me_plane_002.use_mirror_vertex_groups = False
me_plane_002.update()
me_plane_001 = bpy.data.meshes.new('Plane.001')
me_plane_001.from_pydata([(-1.0, -1.0, 0.0), (1.0, -1.0, 0.0), (-1.0, 1.0, 0.0), (1.0, 1.0, 0.0)], [], [(0, 1, 3, 2)])
me_plane_001.materials.append(mat_material_004)
me_plane_001.use_remesh_preserve_volume = False
me_plane_001.use_remesh_preserve_attributes = False
me_plane_001.use_mirror_vertex_groups = False
me_plane_001.update()
me_circle = bpy.data.meshes.new('Circle')
me_circle.from_pydata([(-0.125, 1.077, -4.045), (-0.3201, 1.058, -4.045), (-0.5077, 1.001, -4.045), (-0.6806, 0.909, -4.045), (-0.8322, 0.7846, -4.045), (-0.9565, 0.6331, -4.045), (-1.049, 0.4602, -4.045), (-1.106, 0.2726, -4.045), (-1.125, 0.07749, -4.045), (-1.106, -0.1176, -4.045), (-1.049, -0.3052, -4.045), (-0.9565, -0.4781, -4.045), (-0.8322, -0.6296, -4.045), (-0.6806, -0.754, -4.045), (-0.5077, -0.8464, -4.045), (-0.3201, -0.9033, -4.045), (-0.125, -0.9225, -4.045), (0.07004, -0.9033, -4.045), (0.2576, -0.8464, -4.045), (0.4305, -0.754, -4.045), (0.5821, -0.6296, -4.045), (0.7064, -0.4781, -4.045), (0.7988, -0.3052, -4.045), (0.8557, -0.1176, -4.045), (0.875, 0.07749, -4.045), (0.8557, 0.2726, -4.045), (0.7988, 0.4602, -4.045), (0.7064, 0.6331, -4.045), (0.5821, 0.7846, -4.045), (0.4305, 0.909, -4.045), (0.2576, 1.001, -4.045), (0.07004, 1.058, -4.045), (-0.125, 0.1909, -0.04495), (-0.1472, 0.1887, -0.04495), (-0.1684, 0.1822, -0.04495), (-0.188, 0.1718, -0.04495), (-0.2052, 0.1577, -0.04495), (-0.2193, 0.1405, -0.04495), (-0.2298, 0.1209, -0.04495), (-0.2362, 0.09961, -0.04495), (-0.2384, 0.07749, -0.04495), (-0.2362, 0.05537, -0.04495), (-0.2298, 0.03411, -0.04495), (-0.2193, 0.01451, -0.04495), (-0.2052, -0.002673, -0.04495), (-0.188, -0.01677, -0.04495), (-0.1684, -0.02725, -0.04495), (-0.1472, -0.0337, -0.04495), (-0.125, -0.03588, -0.04495), (-0.1029, -0.0337, -0.04495), (-0.08166, -0.02725, -0.04495), (-0.06206, -0.01677, -0.04495), (-0.04488, -0.002673, -0.04495), (-0.03078, 0.01451, -0.04495), (-0.02031, 0.03411, -0.04495), (-0.01386, 0.05537, -0.04495), (-0.01168, 0.07749, -0.04495), (-0.01386, 0.09961, -0.04495), (-0.02031, 0.1209, -0.04495), (-0.03078, 0.1405, -0.04495), (-0.04488, 0.1577, -0.04495), (-0.06206, 0.1718, -0.04495), (-0.08166, 0.1822, -0.04495), (-0.1029, 0.1887, -0.04495)], [], [(26, 25, 57, 58), (13, 12, 44, 45), (27, 26, 58, 59), (14, 13, 45, 46), (1, 0, 32, 33), (28, 27, 59, 60), (15, 14, 46, 47), (2, 1, 33, 34), (29, 28, 60, 61), (16, 15, 47, 48), (3, 2, 34, 35), (30, 29, 61, 62), (17, 16, 48, 49), (4, 3, 35, 36), (31, 30, 62, 63), (18, 17, 49, 50), (5, 4, 36, 37), (0, 31, 63, 32), (19, 18, 50, 51), (6, 5, 37, 38), (20, 19, 51, 52), (7, 6, 38, 39), (21, 20, 52, 53), (8, 7, 39, 40), (22, 21, 53, 54), (9, 8, 40, 41), (23, 22, 54, 55), (10, 9, 41, 42), (24, 23, 55, 56), (11, 10, 42, 43), (25, 24, 56, 57), (12, 11, 43, 44)])
me_circle.polygons.foreach_set('use_smooth', [True] * 32)
me_circle.materials.append(mat_material_003)
me_circle.use_remesh_preserve_volume = False
me_circle.use_remesh_preserve_attributes = False
me_circle.use_mirror_vertex_groups = False
me_circle.update()
me_circle_003 = bpy.data.meshes.new('Circle.003')
me_circle_003.from_pydata([(-0.125, 1.077, -4.045), (-0.3201, 1.058, -4.045), (-0.5077, 1.001, -4.045), (-0.6806, 0.909, -4.045), (-0.8322, 0.7846, -4.045), (-0.9565, 0.6331, -4.045), (-1.049, 0.4602, -4.045), (-1.106, 0.2726, -4.045), (-1.125, 0.07749, -4.045), (-1.106, -0.1176, -4.045), (-1.049, -0.3052, -4.045), (-0.9565, -0.4781, -4.045), (-0.8322, -0.6296, -4.045), (-0.6806, -0.754, -4.045), (-0.5077, -0.8464, -4.045), (-0.3201, -0.9033, -4.045), (-0.125, -0.9225, -4.045), (0.07004, -0.9033, -4.045), (0.2576, -0.8464, -4.045), (0.4305, -0.754, -4.045), (0.5821, -0.6296, -4.045), (0.7064, -0.4781, -4.045), (0.7988, -0.3052, -4.045), (0.8557, -0.1176, -4.045), (0.875, 0.07749, -4.045), (0.8557, 0.2726, -4.045), (0.7988, 0.4602, -4.045), (0.7064, 0.6331, -4.045), (0.5821, 0.7846, -4.045), (0.4305, 0.909, -4.045), (0.2576, 1.001, -4.045), (0.07004, 1.058, -4.045), (-0.125, 0.1909, -0.04495), (-0.1472, 0.1887, -0.04495), (-0.1684, 0.1822, -0.04495), (-0.188, 0.1718, -0.04495), (-0.2052, 0.1577, -0.04495), (-0.2193, 0.1405, -0.04495), (-0.2298, 0.1209, -0.04495), (-0.2362, 0.09961, -0.04495), (-0.2384, 0.07749, -0.04495), (-0.2362, 0.05537, -0.04495), (-0.2298, 0.03411, -0.04495), (-0.2193, 0.01451, -0.04495), (-0.2052, -0.002673, -0.04495), (-0.188, -0.01677, -0.04495), (-0.1684, -0.02725, -0.04495), (-0.1472, -0.0337, -0.04495), (-0.125, -0.03588, -0.04495), (-0.1029, -0.0337, -0.04495), (-0.08166, -0.02725, -0.04495), (-0.06206, -0.01677, -0.04495), (-0.04488, -0.002673, -0.04495), (-0.03078, 0.01451, -0.04495), (-0.02031, 0.03411, -0.04495), (-0.01386, 0.05537, -0.04495), (-0.01168, 0.07749, -0.04495), (-0.01386, 0.09961, -0.04495), (-0.02031, 0.1209, -0.04495), (-0.03078, 0.1405, -0.04495), (-0.04488, 0.1577, -0.04495), (-0.06206, 0.1718, -0.04495), (-0.08166, 0.1822, -0.04495), (-0.1029, 0.1887, -0.04495)], [], [(26, 25, 57, 58), (13, 12, 44, 45), (27, 26, 58, 59), (14, 13, 45, 46), (1, 0, 32, 33), (28, 27, 59, 60), (15, 14, 46, 47), (2, 1, 33, 34), (29, 28, 60, 61), (16, 15, 47, 48), (3, 2, 34, 35), (30, 29, 61, 62), (17, 16, 48, 49), (4, 3, 35, 36), (31, 30, 62, 63), (18, 17, 49, 50), (5, 4, 36, 37), (0, 31, 63, 32), (19, 18, 50, 51), (6, 5, 37, 38), (20, 19, 51, 52), (7, 6, 38, 39), (21, 20, 52, 53), (8, 7, 39, 40), (22, 21, 53, 54), (9, 8, 40, 41), (23, 22, 54, 55), (10, 9, 41, 42), (24, 23, 55, 56), (11, 10, 42, 43), (25, 24, 56, 57), (12, 11, 43, 44)])
me_circle_003.polygons.foreach_set('use_smooth', [True] * 32)
me_circle_003.materials.append(mat_material_015)
me_circle_003.use_remesh_preserve_volume = False
me_circle_003.use_remesh_preserve_attributes = False
me_circle_003.use_mirror_vertex_groups = False
me_circle_003.update()

# ---- curves / text
cu_beziercurve_004 = bpy.data.curves.new('BezierCurve.004', 'CURVE')
cu_beziercurve_004.dimensions = '3D'
_sp = cu_beziercurve_004.splines.new('BEZIER'); _sp.bezier_points.add(1)
_sp.bezier_points.foreach_set('co', [-36.2, 0.8988, 0.0, 2.983, 12.33, 0.0])
_sp.bezier_points.foreach_set('handle_left', [-40.31, 6.214, 0.0, 5.634, 9.64, 0.0])
_sp.bezier_points.foreach_set('handle_right', [-25.0, -13.56, 0.0, 2.839, 12.47, 0.0])
for _p, _l, _r in zip(_sp.bezier_points, ['ALIGNED', 'ALIGNED'], ['ALIGNED', 'ALIGNED']): _p.handle_left_type = _l; _p.handle_right_type = _r
_sp.order_u = 0
_sp.order_v = 0
cu_beziercurve_004.use_path = True
cu_beziercurve_004.use_path_follow = True
cu_beziercurve_004.use_path_clamp = True
cu_beziercurve_004.bevel_resolution = 0
cu_beziercurve_004.fill_mode = 'HALF'
cu_beziercurve_003 = bpy.data.curves.new('BezierCurve.003', 'CURVE')
cu_beziercurve_003.dimensions = '3D'
_sp = cu_beziercurve_003.splines.new('BEZIER'); _sp.bezier_points.add(1)
_sp.bezier_points.foreach_set('co', [-36.2, 0.8988, 0.0, 2.983, 12.33, 0.0])
_sp.bezier_points.foreach_set('handle_left', [-40.31, 6.214, 0.0, 5.634, 9.64, 0.0])
_sp.bezier_points.foreach_set('handle_right', [-25.0, -13.56, 0.0, 2.839, 12.47, 0.0])
for _p, _l, _r in zip(_sp.bezier_points, ['ALIGNED', 'ALIGNED'], ['ALIGNED', 'ALIGNED']): _p.handle_left_type = _l; _p.handle_right_type = _r
_sp.order_u = 0
_sp.order_v = 0
cu_beziercurve_003.use_path = True
cu_beziercurve_003.use_path_clamp = True
cu_beziercurve_003.bevel_resolution = 0
cu_beziercurve_003.fill_mode = 'HALF'

# ---- objects
ob_beziercurve_001 = bpy.data.objects.new('BezierCurve.001', cu_beziercurve_004)
ob_camera = bpy.data.objects.new('Camera', cam_camera)
ob_beziercurve = bpy.data.objects.new('BezierCurve', cu_beziercurve_003)
ob_plane_003 = bpy.data.objects.new('Plane.003', me_plane_005)
ob_karl = bpy.data.objects.new('karl', me_sphere)
ob_plane = bpy.data.objects.new('Plane', me_plane)
ob_plane_007 = bpy.data.objects.new('Plane.007', me_plane_003)
ob_spot_010 = bpy.data.objects.new('Spot.010', light_spot_018)
ob_circle_010 = bpy.data.objects.new('Circle.010', me_circle_014)
ob_spot_005 = bpy.data.objects.new('Spot.005', light_spot_017)
ob_circle_005 = bpy.data.objects.new('Circle.005', me_circle_013)
ob_spot_003 = bpy.data.objects.new('Spot.003', light_spot_016)
ob_circle_004 = bpy.data.objects.new('Circle.004', me_circle_012)
ob_spot_000 = bpy.data.objects.new('Spot.000', light_spot_015)
ob_circle_001 = bpy.data.objects.new('Circle.001', me_circle_011)
ob_spot_009 = bpy.data.objects.new('Spot.009', light_spot_014)
ob_circle_009 = bpy.data.objects.new('Circle.009', me_circle_010)
ob_spot_008 = bpy.data.objects.new('Spot.008', light_spot_013)
ob_circle_008 = bpy.data.objects.new('Circle.008', me_circle_009)
ob_spot_007 = bpy.data.objects.new('Spot.007', light_spot_012)
ob_circle_007 = bpy.data.objects.new('Circle.007', me_circle_008)
ob_spot_006 = bpy.data.objects.new('Spot.006', light_spot_011)
ob_circle_006 = bpy.data.objects.new('Circle.006', me_circle_007)
ob_spot_001 = bpy.data.objects.new('Spot.001', light_spot_008)
ob_circle_002 = bpy.data.objects.new('Circle.002', me_circle_004)
ob_plane_002 = bpy.data.objects.new('Plane.002', me_plane_002)
ob_plane_001 = bpy.data.objects.new('Plane.001', me_plane_001)
ob_spot_004 = bpy.data.objects.new('Spot.004', light_spot_003)
ob_circle = bpy.data.objects.new('Circle', me_circle)
ob_spot_002 = bpy.data.objects.new('Spot.002', light_spot_007)
ob_circle_003 = bpy.data.objects.new('Circle.003', me_circle_003)

# ---- transforms, parenting, visibility, modifiers, constraints
ob_beziercurve_001.location = (6.272, 11.32, 3.956)
ob_beziercurve_001.lineart.crease_threshold = 0.0
ob_camera.location = (35.6, 7.911, -1.667)
ob_camera.rotation_euler = (1.282, 1.192e-07, 5.072)
ob_camera.lineart.crease_threshold = 0.0
_c = ob_camera.constraints.new('FOLLOW_PATH'); _c.name = 'AutoPath'
_c.target = ob_beziercurve_001
ob_beziercurve.location = (5.693, 11.32, 1.227)
ob_beziercurve.lineart.crease_threshold = 0.0
ob_plane_003.location = (7.656, 18.64, 0.0)
ob_plane_003.scale = (10.79, 10.79, 10.79)
ob_plane_003.lineart.crease_threshold = 0.0
ob_karl.location = (10.76, 22.16, -1.163)
ob_karl.lineart.crease_threshold = 0.0
ob_plane.location = (6.41, 34.86, -0.4731)
ob_plane.scale = (29.28, 29.28, 29.28)
ob_plane.lineart.crease_threshold = 0.0
ob_plane_007.location = (3.576, -5.749, 9.316)
ob_plane_007.rotation_euler = (0.8443, -0.0, 0.0)
ob_plane_007.scale = (5.984, 5.984, 5.984)
ob_plane_007.lineart.crease_threshold = 0.0
ob_spot_010.location = (3.606, -5.472, 8.97)
ob_spot_010.rotation_euler = (0.0, -0.5207, 0.0)
ob_spot_010.lineart.crease_threshold = 0.0
ob_circle_010.parent = ob_spot_010
ob_circle_010.matrix_parent_inverse = Matrix(((-8.941e-08, -1.0, 3.258e-07, 3.151), (1.0, -7.55e-08, 8.742e-08, 9.169), (-5.96e-08, 3.258e-07, 1.0, -6.592), (0.0, 0.0, 0.0, 1.0)))
ob_circle_010.location = (-9.31, 2.856, 6.592)
ob_circle_010.rotation_euler = (2.136e-07, -3.328e-07, -1.571)
ob_circle_010.scale = (3.671, 3.671, 3.075)
ob_circle_010.lineart.crease_threshold = 0.0
_m = ob_circle_010.modifiers.new('Subsurf', 'SUBSURF')
_m.uv_smooth = 'PRESERVE_CORNERS'
_m.quality = 2
_m.levels = 2
_m.show_only_control_edges = False
ob_spot_005.location = (6.002, 6.361, 10.37)
ob_spot_005.rotation_euler = (3.032, 3.539, 0.4811)
ob_spot_005.lineart.crease_threshold = 0.0
ob_circle_005.parent = ob_spot_005
ob_circle_005.matrix_parent_inverse = Matrix(((-8.941e-08, -1.0, 3.258e-07, 3.151), (1.0, -7.55e-08, 8.742e-08, 9.169), (-5.96e-08, 3.258e-07, 1.0, -6.592), (0.0, 0.0, 0.0, 1.0)))
ob_circle_005.location = (-9.31, 2.856, 6.592)
ob_circle_005.rotation_euler = (2.136e-07, -3.328e-07, -1.571)
ob_circle_005.scale = (3.671, 3.671, 3.075)
ob_circle_005.lineart.crease_threshold = 0.0
_m = ob_circle_005.modifiers.new('Subsurf', 'SUBSURF')
_m.uv_smooth = 'PRESERVE_CORNERS'
_m.quality = 2
_m.levels = 2
_m.show_only_control_edges = False
ob_spot_003.location = (-3.487, 6.816, 5.98)
ob_spot_003.rotation_euler = (0.0, 0.5178, 1.047)
ob_spot_003.scale = (0.2597, 0.2597, 0.2597)
ob_spot_003.lineart.crease_threshold = 0.0
ob_circle_004.parent = ob_spot_003
ob_circle_004.matrix_parent_inverse = Matrix(((3.851, 0.0, 0.0, -0.0), (0.0, 3.851, 0.0, -0.0), (0.0, 0.0, 3.851, -21.77), (0.0, 0.0, 0.0, 1.0)))
ob_circle_004.location = (0.0, -0.01144, -0.4663)
ob_circle_004.scale = (2.549, 2.549, 5.368)
ob_circle_004.lineart.crease_threshold = 0.0
_m = ob_circle_004.modifiers.new('Subsurf', 'SUBSURF')
_m.uv_smooth = 'PRESERVE_CORNERS'
_m.quality = 2
_m.show_only_control_edges = False
ob_spot_000.location = (0.04664, 3.875, 6.321)
ob_spot_000.rotation_euler = (0.0, -0.0, 1.594)
ob_spot_000.scale = (0.2597, 0.2597, 0.2597)
ob_spot_000.lineart.crease_threshold = 0.0
ob_circle_001.parent = ob_spot_000
ob_circle_001.matrix_parent_inverse = Matrix(((3.851, 0.0, 0.0, -0.0), (0.0, 3.851, 0.0, -0.0), (0.0, 0.0, 3.851, -21.77), (0.0, 0.0, 0.0, 1.0)))
ob_circle_001.location = (0.0, 1.104, -0.4663)
ob_circle_001.scale = (1.884, 1.884, 3.967)
ob_circle_001.lineart.crease_threshold = 0.0
_m = ob_circle_001.modifiers.new('Subsurf', 'SUBSURF')
_m.uv_smooth = 'PRESERVE_CORNERS'
_m.quality = 2
_m.show_only_control_edges = False
ob_spot_009.location = (6.493, -4.671, 8.867)
ob_spot_009.rotation_euler = (0.5131, 0.0, 0.0)
ob_spot_009.scale = (1.382, 1.382, 1.382)
ob_spot_009.lineart.crease_threshold = 0.0
ob_circle_009.parent = ob_spot_009
ob_circle_009.matrix_parent_inverse = Matrix(((0.7238, 1.164e-10, 6.939e-18, -0.02507), (0.0, -3.353e-08, 0.7238, 0.5395), (0.0, -0.7238, -3.164e-08, -10.96), (0.0, 0.0, 0.0, 1.0)))
ob_circle_009.location = (0.1596, -15.14, -0.8571)
ob_circle_009.rotation_euler = (1.571, -0.0, 0.0)
ob_circle_009.scale = (3.518, 3.518, 3.518)
ob_circle_009.lineart.crease_threshold = 0.0
_m = ob_circle_009.modifiers.new('Subsurf', 'SUBSURF')
_m.uv_smooth = 'PRESERVE_CORNERS'
_m.quality = 2
_m.levels = 2
_m.show_only_control_edges = False
ob_spot_008.location = (-8.427, -5.849, 12.01)
ob_spot_008.rotation_euler = (-0.01609, -0.1285, 0.0285)
ob_spot_008.scale = (1.382, 1.382, 1.382)
ob_spot_008.lineart.crease_threshold = 0.0
ob_circle_008.parent = ob_spot_008
ob_circle_008.matrix_parent_inverse = Matrix(((0.7238, 1.164e-10, 6.939e-18, -0.02507), (0.0, -3.353e-08, 0.7238, 0.5395), (0.0, -0.7238, -3.164e-08, -10.96), (0.0, 0.0, 0.0, 1.0)))
ob_circle_008.location = (0.1596, -15.14, -0.8571)
ob_circle_008.rotation_euler = (1.571, -0.0, 0.0)
ob_circle_008.scale = (3.518, 3.518, 3.518)
ob_circle_008.lineart.crease_threshold = 0.0
_m = ob_circle_008.modifiers.new('Subsurf', 'SUBSURF')
_m.uv_smooth = 'PRESERVE_CORNERS'
_m.quality = 2
_m.levels = 2
_m.show_only_control_edges = False
ob_spot_007.location = (-8.268, 6.336, 13.44)
ob_spot_007.rotation_euler = (0.0, 0.5188, 0.0)
ob_spot_007.scale = (1.382, 1.382, 1.382)
ob_spot_007.lineart.crease_threshold = 0.0
ob_circle_007.parent = ob_spot_007
ob_circle_007.matrix_parent_inverse = Matrix(((0.7238, 1.164e-10, 6.939e-18, -0.02507), (0.0, -3.353e-08, 0.7238, 0.5395), (0.0, -0.7238, -3.164e-08, -10.96), (0.0, 0.0, 0.0, 1.0)))
ob_circle_007.location = (0.1596, -15.14, -0.8571)
ob_circle_007.rotation_euler = (1.571, -0.0, 0.0)
ob_circle_007.scale = (9.16, 9.16, 9.16)
ob_circle_007.lineart.crease_threshold = 0.0
_m = ob_circle_007.modifiers.new('Subsurf', 'SUBSURF')
_m.uv_smooth = 'PRESERVE_CORNERS'
_m.quality = 2
_m.levels = 2
_m.show_only_control_edges = False
ob_spot_006.location = (-14.79, 0.001607, 4.571)
ob_spot_006.rotation_euler = (-0.0004638, -0.2997, -0.5525)
ob_spot_006.scale = (0.2597, 0.2597, 0.2597)
ob_spot_006.lineart.crease_threshold = 0.0
ob_circle_006.parent = ob_spot_006
ob_circle_006.matrix_parent_inverse = Matrix(((3.851, 0.0, 0.0, -0.0), (0.0, 3.851, 0.0, -0.0), (0.0, 0.0, 3.851, -21.77), (0.0, 0.0, 0.0, 1.0)))
ob_circle_006.location = (0.0, -0.01144, -0.4663)
ob_circle_006.scale = (1.884, 1.884, 3.967)
ob_circle_006.lineart.crease_threshold = 0.0
_m = ob_circle_006.modifiers.new('Subsurf', 'SUBSURF')
_m.uv_smooth = 'PRESERVE_CORNERS'
_m.quality = 2
_m.show_only_control_edges = False
ob_spot_001.location = (-5.242, -6.41, 11.03)
ob_spot_001.rotation_euler = (3.098, 3.073, 1.47)
ob_spot_001.lineart.crease_threshold = 0.0
ob_circle_002.parent = ob_spot_001
ob_circle_002.matrix_parent_inverse = Matrix(((-8.941e-08, -1.0, 3.258e-07, 3.151), (1.0, -7.55e-08, 8.742e-08, 9.169), (-5.96e-08, 3.258e-07, 1.0, -6.592), (0.0, 0.0, 0.0, 1.0)))
ob_circle_002.location = (-9.31, 2.856, 6.592)
ob_circle_002.rotation_euler = (2.136e-07, -3.328e-07, -1.571)
ob_circle_002.scale = (3.671, 3.671, 3.075)
ob_circle_002.lineart.crease_threshold = 0.0
_m = ob_circle_002.modifiers.new('Subsurf', 'SUBSURF')
_m.uv_smooth = 'PRESERVE_CORNERS'
_m.quality = 2
_m.levels = 2
_m.show_only_control_edges = False
ob_plane_002.location = (35.97, 11.79, -0.4894)
ob_plane_002.rotation_euler = (1.571, 1.571, 1.571)
ob_plane_002.scale = (12.03, 20.22, 6.853)
ob_plane_002.lineart.crease_threshold = 0.0
ob_plane_001.location = (-1.848, 18.96, 1.177)
ob_plane_001.rotation_euler = (1.571, 1.571, 0.0)
ob_plane_001.scale = (18.37, 23.19, 6.853)
ob_plane_001.lineart.crease_threshold = 0.0
ob_spot_004.location = (-11.48, 4.495, 9.801)
ob_spot_004.rotation_euler = (3.293, 3.091, 1.544)
ob_spot_004.lineart.crease_threshold = 0.0
ob_circle.parent = ob_spot_004
ob_circle.matrix_parent_inverse = Matrix(((-8.941e-08, -1.0, 3.258e-07, 3.151), (1.0, -7.55e-08, 8.742e-08, 9.169), (-5.96e-08, 3.258e-07, 1.0, -6.592), (0.0, 0.0, 0.0, 1.0)))
ob_circle.location = (-9.31, 2.856, 6.592)
ob_circle.rotation_euler = (2.136e-07, -3.328e-07, -1.571)
ob_circle.scale = (3.671, 3.671, 3.075)
ob_circle.lineart.crease_threshold = 0.0
_m = ob_circle.modifiers.new('Subsurf', 'SUBSURF')
_m.uv_smooth = 'PRESERVE_CORNERS'
_m.quality = 2
_m.levels = 2
_m.show_only_control_edges = False
ob_spot_002.location = (3.457, 4.081, 12.35)
ob_spot_002.rotation_euler = (0.2877, 0.08813, 0.09986)
ob_spot_002.scale = (1.382, 1.382, 1.382)
ob_spot_002.lineart.crease_threshold = 0.0
ob_circle_003.parent = ob_spot_002
ob_circle_003.matrix_parent_inverse = Matrix(((0.7238, 1.164e-10, 6.939e-18, -0.02507), (0.0, -3.353e-08, 0.7238, 0.5395), (0.0, -0.7238, -3.164e-08, -10.96), (0.0, 0.0, 0.0, 1.0)))
ob_circle_003.location = (0.1596, -15.14, -0.8571)
ob_circle_003.rotation_euler = (1.571, -0.0, 0.0)
ob_circle_003.scale = (3.518, 3.518, 3.518)
ob_circle_003.lineart.crease_threshold = 0.0
_m = ob_circle_003.modifiers.new('Subsurf', 'SUBSURF')
_m.uv_smooth = 'PRESERVE_CORNERS'
_m.quality = 2
_m.levels = 2
_m.show_only_control_edges = False

# ---- collection membership
col_collection_1.objects.link(ob_beziercurve_001)
col_collection_1.objects.link(ob_camera)
col_collection_1.objects.link(ob_beziercurve)
col_collection_1.objects.link(ob_plane_003)
col_collection_1.objects.link(ob_karl)
col_collection_1.objects.link(ob_plane)
col_collection_2.objects.link(ob_plane_007)
col_collection_2.objects.link(ob_spot_010)
col_collection_2.objects.link(ob_circle_010)
col_collection_2.objects.link(ob_spot_005)
col_collection_2.objects.link(ob_circle_005)
col_collection_2.objects.link(ob_spot_003)
col_collection_2.objects.link(ob_circle_004)
col_collection_2.objects.link(ob_spot_000)
col_collection_2.objects.link(ob_circle_001)
col_collection_2.objects.link(ob_spot_009)
col_collection_2.objects.link(ob_circle_009)
col_collection_2.objects.link(ob_spot_008)
col_collection_2.objects.link(ob_circle_008)
col_collection_2.objects.link(ob_spot_007)
col_collection_2.objects.link(ob_circle_007)
col_collection_2.objects.link(ob_spot_006)
col_collection_2.objects.link(ob_circle_006)
col_collection_2.objects.link(ob_spot_001)
col_collection_2.objects.link(ob_circle_002)
col_collection_2.objects.link(ob_plane_002)
col_collection_2.objects.link(ob_plane_001)
col_collection_2.objects.link(ob_spot_004)
col_collection_2.objects.link(ob_circle)
col_collection_2.objects.link(ob_spot_002)
col_collection_2.objects.link(ob_circle_003)

# ---- scene / render settings (as saved in the file)
scene.camera = ob_camera
scene.frame_start = 0; scene.frame_end = 100; scene.frame_set(91)
scene.render.engine = 'CYCLES'
scene.render.image_settings.file_format = 'JPEG'
scene.render.resolution_percentage = 50
scene.render.fps = 30
scene.render.dither_intensity = 0.0
scene.cycles.use_denoising = False
scene.cycles.samples = 50
scene.cycles.sampling_pattern = 'TABULATED_SOBOL'
scene.cycles.light_sampling_threshold = 0.0
scene.cycles.use_adaptive_sampling = False
scene.cycles.use_light_tree = False
scene.cycles.pixel_filter_type = 'GAUSSIAN'
scene.cycles.sample_clamp_indirect = 0.0
scene.view_settings.view_transform = 'Standard'
bpy.context.view_layer.update()

